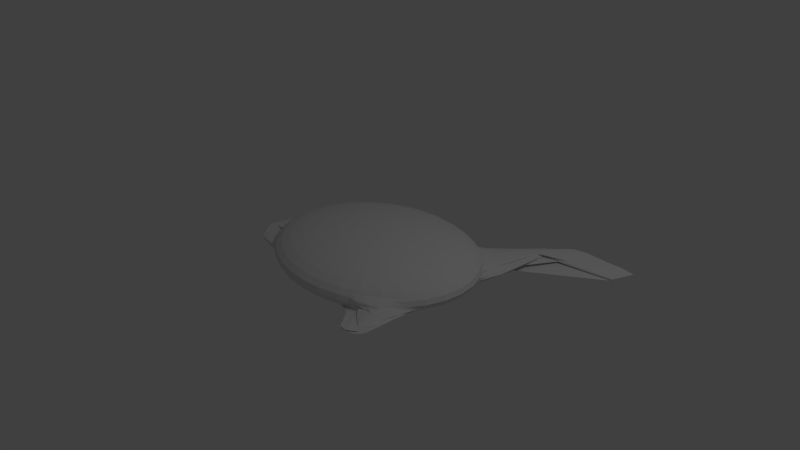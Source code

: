 # Source: carcass2.blend  (saved by Blender 2.60.0; exported with 4.5.12 LTS)
import bpy
from mathutils import Matrix  # noqa: F401  (used for matrix-valued properties, if any)

bpy.ops.wm.read_factory_settings(use_empty=True)
scene = bpy.context.scene
scene.name = 'Scene'

# ---- collections
col_collection_1 = bpy.data.collections.new('Collection 1'); scene.collection.children.link(col_collection_1)

# ---- world
world_world = bpy.data.worlds.new('World'); scene.world = world_world
world_world.color = (0.05088, 0.05088, 0.05088)
world_world.use_sun_shadow = False
world_world.sun_shadow_jitter_overblur = 0.0
world_world.cycles.sampling_method = 'MANUAL'
world_world.cycles.sample_map_resolution = 256

# ---- cameras
cam_camera = bpy.data.cameras.new('Camera')
cam_camera.clip_end = 100.0
cam_camera.lens = 35.0
cam_camera.ortho_scale = 7.314
cam_camera.dof.focus_distance = 0.0
cam_camera.dof.aperture_fstop = 128.0

# ---- lights
light_lamp = bpy.data.lights.new('Lamp', 'POINT')
light_lamp.transmission_factor = 0.0
light_lamp.cutoff_distance = 30.0
light_lamp.energy = 100.0
light_lamp.shadow_buffer_clip_start = 1.001
light_lamp.shadow_soft_size = 1.0
light_lamp.shadow_maximum_resolution = 0.006
light_lamp.use_absolute_resolution = True
light_lamp.cycles.use_multiple_importance_sampling = False

# ---- meshes
me_sphere = bpy.data.meshes.new('Sphere')
me_sphere.from_pydata([(0.1348, 0.03824, -0.9271), (0.3089, 0.07458, -0.8789), (0.5303, 0.1103, -0.8235), (0.6935, 0.1379, -0.7071), (0.8155, 0.1622, -0.5556), (0.9061, 0.1802, -0.3827), (0.9619, 0.1913, -0.1951), (0.9808, 0.1951, 5.96e-08), (0.9619, 0.1913, 0.1951), (0.9061, 0.1802, 0.3827), (0.8155, 0.1622, 0.5556), (0.6935, 0.1379, 0.7071), (0.5449, 0.1084, 0.8315), (0.3753, 0.07466, 0.9239), (0.1913, 0.03806, 0.9808), (0.1802, 0.07466, 0.9808), (0.3536, 0.1464, 0.9239), (0.5133, 0.2126, 0.8315), (0.6533, 0.2706, 0.7071), (0.7682, 0.3182, 0.5556), (0.8536, 0.3536, 0.3827), (0.9061, 0.3753, 0.1951), (0.9239, 0.3827, 5.96e-08), (0.914, 0.3861, -0.1954), (0.8942, 0.4096, -0.3844), (0.7852, 0.3417, -0.5563), (0.6527, 0.2707, -0.7068), (0.4712, 0.2161, -0.8065), (0.2476, 0.09319, -0.7994), (0.09743, 0.04937, -0.8869), (0.05588, 0.04738, -0.8368), (0.1958, 0.06747, -0.6776), (0.3846, 0.2739, -0.7441), (0.5907, 0.4, -0.7061), (0.8213, 0.8451, -0.5838), (1.116, 1.352, -0.4376), (0.9058, 0.9421, -0.2292), (0.8346, 0.5599, -0.0001377), (0.8155, 0.5449, 0.1951), (0.7682, 0.5133, 0.3827), (0.6913, 0.4619, 0.5556), (0.5879, 0.3928, 0.7071), (0.4619, 0.3087, 0.8315), (0.3182, 0.2126, 0.9239), (0.1622, 0.1084, 0.9808), (0.1379, 0.1379, 0.9808), (0.2706, 0.2706, 0.9239), (0.3928, 0.3928, 0.8315), (0.5, 0.5, 0.7071), (0.5879, 0.5879, 0.5556), (0.6533, 0.6533, 0.3827), (0.6935, 0.6935, 0.1951), (0.7197, 0.7245, -0.0005462), (0.9478, 1.272, -0.2314), (1.702, 1.659, -0.3796), (0.9811, 1.381, -0.6004), (0.51, 0.5168, -0.7055), (0.3535, 0.3002, -0.5837), (0.153, 0.08845, -0.5099), (0.01807, 0.04265, -0.7956), (-0.0141, 0.04373, -0.7743), (0.1036, 0.1046, -0.3837), (0.3243, 0.4846, -0.112), (0.3909, 0.581, -0.6928), (0.5961, 0.8799, -0.5618), (0.8996, 1.49, -0.4204), (0.6575, 0.9769, -0.2007), (0.5569, 0.8333, -5.7e-05), (0.5449, 0.8155, 0.1951), (0.5133, 0.7682, 0.3827), (0.4619, 0.6913, 0.5556), (0.3928, 0.5879, 0.7071), (0.3087, 0.4619, 0.8315), (0.2126, 0.3182, 0.9239), (0.1084, 0.1622, 0.9808), (0.07466, 0.1802, 0.9808), (0.1464, 0.3536, 0.9239), (0.2126, 0.5133, 0.8315), (0.2706, 0.6533, 0.7071), (0.3182, 0.7682, 0.5556), (0.3536, 0.8536, 0.3827), (0.3753, 0.9061, 0.1951), (0.3827, 0.9239, 5.96e-08), (0.3772, 0.9087, -0.1952), (0.3719, 0.8788, -0.3835), (0.3248, 0.7773, -0.5557), (0.26, 0.6135, -0.6564), (0.02266, 0.5318, 0.2761), (-0.003202, 0.08825, -0.352), (-0.04155, 0.05183, -0.772), (-0.01166, 0.01712, -0.9788), (-0.0651, 0.06548, -0.785), (-0.07811, 0.1163, -0.4008), (-0.1279, 0.4488, 0.2054), (0.1163, 0.6313, -0.6073), (0.1611, 0.8144, -0.5537), (0.1802, 0.9061, -0.3827), (0.1913, 0.9619, -0.1951), (0.1951, 0.9808, 5.96e-08), (0.1913, 0.9619, 0.1951), (0.1802, 0.9061, 0.3827), (0.1622, 0.8155, 0.5556), (0.1379, 0.6935, 0.7071), (0.1084, 0.5449, 0.8315), (0.07466, 0.3753, 0.9239), (0.03806, 0.1913, 0.9808), (-2.134e-08, 0.1951, 0.9808), (-2.516e-08, 0.3827, 0.9239), (-3.811e-08, 0.5556, 0.8315), (-5.684e-08, 0.7071, 0.7071), (-5.286e-09, 0.8315, 0.5556), (-8.821e-08, 0.9239, 0.3827), (-9.261e-08, 0.9808, 0.1951), (-2.656e-08, 1.0, 5.96e-08), (-4.578e-08, 0.9808, -0.1951), (-8.522e-08, 0.9239, -0.3827), (-0.0006696, 0.8308, -0.5545), (-0.01896, 0.6545, -0.6397), (-0.1947, 0.401, -0.03232), (-0.1194, 0.1156, -0.5184), (-0.08825, 0.08325, -0.8097), (-0.1109, 0.1019, -0.8427), (-0.1715, 0.1653, -0.6374), (-0.2372, 0.3428, -0.4253), (-0.1399, 0.677, -0.6895), (-0.1623, 0.8154, -0.5555), (-0.1802, 0.9061, -0.3827), (-0.1913, 0.9619, -0.1951), (-0.1951, 0.9808, 5.96e-08), (-0.1913, 0.9619, 0.1951), (-0.1802, 0.9061, 0.3827), (-0.1622, 0.8155, 0.5556), (-0.1379, 0.6935, 0.7071), (-0.1084, 0.5449, 0.8315), (-0.07466, 0.3753, 0.9239), (-0.03806, 0.1913, 0.9808), (-0.07466, 0.1802, 0.9808), (-0.1464, 0.3536, 0.9239), (-0.2126, 0.5133, 0.8315), (-0.2706, 0.6533, 0.7071), (-0.3182, 0.7682, 0.5556), (-0.3536, 0.8536, 0.3827), (-0.3753, 0.9061, 0.1951), (-0.3827, 0.9239, 5.96e-08), (-0.3753, 0.9061, -0.1951), (-0.3536, 0.8536, -0.3827), (-0.3224, 0.7694, -0.5538), (-0.2765, 0.6536, -0.7033), (-0.2312, 0.4474, -0.7532), (-0.2136, 0.2387, -0.7589), (-0.1296, 0.1154, -0.8792), (-0.1449, 0.1197, -0.9122), (-0.2519, 0.2611, -0.7963), (-0.3299, 0.4495, -0.7762), (-0.4691, 0.624, -0.6765), (-0.5525, 0.7405, -0.5203), (-0.528, 0.7763, -0.3769), (-0.5449, 0.8155, -0.1951), (-0.5556, 0.8315, 5.96e-08), (-0.5449, 0.8155, 0.1951), (-0.5133, 0.7682, 0.3827), (-0.4619, 0.6913, 0.5556), (-0.3928, 0.5879, 0.7071), (-0.3087, 0.4619, 0.8315), (-0.2126, 0.3182, 0.9239), (-0.1084, 0.1622, 0.9808), (-0.1379, 0.1379, 0.9808), (-0.2706, 0.2706, 0.9239), (-0.3928, 0.3928, 0.8315), (-0.5, 0.5, 0.7071), (-0.5879, 0.5879, 0.5556), (-0.6533, 0.6533, 0.3827), (-0.6935, 0.6935, 0.1951), (-0.7071, 0.7071, 5.96e-08), (-0.6945, 0.6948, -0.1948), (-0.7341, 0.7075, -0.3604), (-0.7568, 0.6956, -0.556), (-0.6869, 0.6083, -0.59), (-0.5369, 0.4417, -0.5835), (-0.3101, 0.2384, -0.7361), (-0.1606, 0.1129, -0.9352), (-0.1765, 0.09538, -0.947), (-0.3722, 0.1845, -0.6322), (-0.5888, 0.3191, -0.4498), (-0.8111, 0.4899, -0.342), (-0.8991, 0.5796, -0.3803), (-0.9437, 0.6337, -0.496), (-0.8178, 0.5482, -0.1946), (-0.8315, 0.5556, 5.96e-08), (-0.8155, 0.5449, 0.1951), (-0.7682, 0.5133, 0.3827), (-0.6913, 0.4619, 0.5556), (-0.5879, 0.3928, 0.7071), (-0.4619, 0.3087, 0.8315), (-0.3182, 0.2126, 0.9239), (-0.1622, 0.1084, 0.9808), (-0.1802, 0.07466, 0.9808), (-0.3536, 0.1464, 0.9239), (-0.5133, 0.2126, 0.8315), (-0.6533, 0.2706, 0.7071), (-0.7682, 0.3182, 0.5556), (-0.8536, 0.3536, 0.3827), (-0.9061, 0.3753, 0.1951), (-0.9239, 0.3827, 5.96e-08), (-0.9138, 0.3955, -0.222), (-0.9731, 0.5972, -0.4884), (-0.9329, 0.5815, -0.3861), (-0.8629, 0.4994, -0.3342), (-0.5882, 0.1876, -0.4635), (-0.4087, 0.1096, -0.5871), (-0.1893, 0.06868, -0.9524), (-0.1969, 0.03591, -0.9571), (-0.431, 0.02296, -0.5733), (-0.5917, 0.04143, -0.4154), (-0.7196, 0.2676, -0.1294), (-0.9785, 0.4429, -0.6308), (-1.099, 0.4063, -0.7457), (-1.035, 0.2867, -0.3099), (-0.9808, 0.1952, -0.0001322), (-0.9619, 0.1913, 0.1951), (-0.9061, 0.1802, 0.3827), (-0.8155, 0.1622, 0.5556), (-0.6935, 0.1379, 0.7071), (-0.5449, 0.1084, 0.8315), (-0.3753, 0.07466, 0.9239), (-0.1913, 0.03806, 0.9808), (-0.1951, -2.283e-08, 0.9808), (-0.3827, -4.426e-08, 0.9239), (-0.5556, -8.361e-08, 0.8315), (-0.7071, -5.118e-08, 0.7071), (-0.8315, -8.732e-08, 0.5556), (-0.9239, -1.44e-07, 0.3827), (-0.9808, -1.6e-07, 0.1951), (-1.013, 0.009121, -0.005887), (-1.166, 0.1565, -0.3368), (-1.185, 0.2555, -0.6681), (-1.014, 0.4151, -0.4822), (-0.7267, 0.1641, -0.1437), (-0.5967, -0.0785, -0.3891), (-0.4466, -0.06614, -0.5805), (-0.1988, 0.00106, -0.9625), (-0.1946, -0.03199, -0.966), (-0.4649, -0.1716, -0.5051), (-0.7289, -0.2559, -0.2107), (-0.7055, -0.038, -0.3186), (-1.026, 0.2513, -0.5837), (-1.148, -0.08406, -0.3414), (-1.114, -0.1096, -0.2139), (-1.023, -0.1661, -0.0189), (-0.9621, -0.1912, 0.195), (-0.9061, -0.1802, 0.3827), (-0.8155, -0.1622, 0.5556), (-0.6935, -0.1379, 0.7071), (-0.5449, -0.1084, 0.8315), (-0.3753, -0.07466, 0.9239), (-0.1913, -0.03806, 0.9808), (-0.1802, -0.07466, 0.9808), (-0.3536, -0.1464, 0.9239), (-0.5133, -0.2126, 0.8315), (-0.6533, -0.2706, 0.7071), (-0.7682, -0.3182, 0.5556), (-0.8536, -0.3536, 0.3827), (-0.9062, -0.3753, 0.1951), (-0.9401, -0.3734, -0.003127), (-1.026, -0.4266, 0.03174), (-1.065, -0.4153, -0.03707), (-1.012, -0.3656, -0.1406), (-0.8773, -0.4347, 0.03486), (-0.7001, -0.3484, -0.07712), (-0.4707, -0.2919, -0.3316), (-0.1843, -0.06015, -0.9655), (-0.1681, -0.07988, -0.96), (-0.4176, -0.2819, -0.515), (-0.636, -0.4641, -0.04831), (-0.7497, -0.5224, -0.05985), (-0.956, -0.5457, -0.09502), (-1.016, -0.5775, -0.001193), (-0.9002, -0.587, -0.02252), (-0.8344, -0.5582, 0.008406), (-0.8155, -0.5449, 0.1951), (-0.7682, -0.5133, 0.3827), (-0.6913, -0.4619, 0.5556), (-0.5879, -0.3928, 0.7071), (-0.4619, -0.3087, 0.8315), (-0.3182, -0.2126, 0.9239), (-0.1622, -0.1084, 0.9808), (-0.1379, -0.1379, 0.9808), (-0.2706, -0.2706, 0.9239), (-0.3928, -0.3928, 0.8315), (-0.5, -0.5, 0.7071), (-0.5879, -0.5879, 0.5556), (-0.6533, -0.6533, 0.3827), (-0.6935, -0.6935, 0.1951), (-0.7081, -0.7061, -0.001098), (-0.886, -0.6645, -0.0637), (-0.9727, -0.6501, -0.07073), (-0.837, -0.5187, -0.4518), (-0.7775, -0.4566, -0.4531), (-0.6207, -0.4803, -0.2204), (-0.3301, -0.2782, -0.7136), (-0.147, -0.08778, -0.9489), (-0.1216, -0.08696, -0.9344), (-0.2447, -0.2819, -0.8121), (-0.3392, -0.473, -0.7235), (-0.4036, -0.6026, -0.6605), (-0.6112, -0.5873, -0.624), (-0.6525, -0.6866, -0.4142), (-0.6304, -0.7162, -0.3171), (-0.5567, -0.83, -0.001997), (-0.5449, -0.8155, 0.1951), (-0.5133, -0.7682, 0.3827), (-0.4619, -0.6913, 0.5556), (-0.3928, -0.5879, 0.7071), (-0.3087, -0.4619, 0.8315), (-0.2126, -0.3182, 0.9239), (-0.1084, -0.1622, 0.9808), (-0.07466, -0.1802, 0.9808), (-0.1464, -0.3536, 0.9239), (-0.2126, -0.5133, 0.8315), (-0.2706, -0.6533, 0.7071), (-0.3182, -0.7682, 0.5556), (-0.3536, -0.8536, 0.3827), (-0.3753, -0.9061, 0.1951), (-0.3827, -0.9239, 5.96e-08), (-0.3847, -0.8935, -0.2122), (-0.3882, -0.8215, -0.4151), (-0.3391, -0.7676, -0.5361), (-0.272, -0.654, -0.7003), (-0.2254, -0.4881, -0.7949), (-0.1734, -0.2625, -0.8357), (-0.09139, -0.08588, -0.9223), (-0.05744, -0.08512, -0.9139), (-0.1149, -0.232, -0.8052), (-0.1622, -0.4291, -0.6939), (-0.1473, -0.672, -0.6828), (-0.1616, -0.8169, -0.5571), (-0.1804, -0.9064, -0.3825), (-0.1913, -0.9619, -0.1951), (-0.1951, -0.9808, 5.96e-08), (-0.1913, -0.9619, 0.1951), (-0.1802, -0.9061, 0.3827), (-0.1622, -0.8155, 0.5556), (-0.1379, -0.6935, 0.7071), (-0.1084, -0.5449, 0.8315), (-0.07466, -0.3753, 0.9239), (-0.03806, -0.1913, 0.9808), (3.603e-08, -0.1951, 0.9808), (5.455e-08, -0.3827, 0.9239), (8.958e-08, -0.5556, 0.8315), (7.476e-08, -0.7071, 0.7071), (1.139e-07, -0.8315, 0.5556), (2.054e-07, -0.9239, 0.3827), (2.421e-07, -0.9808, 0.1951), (1.498e-07, -1.0, 5.96e-08), (-9.334e-09, -0.9808, -0.1951), (0.001484, -0.9249, -0.3859), (0.005837, -0.8332, -0.5676), (-0.03039, -0.6791, -0.6395), (-0.2189, -0.4767, -0.1481), (-0.06998, -0.1738, -0.7292), (-0.02134, -0.08217, -0.9082), (0.01565, -0.07597, -0.9054), (-0.02334, -0.1079, -0.6558), (0.2552, -0.5409, 0.07497), (-0.04567, -0.6975, -0.1697), (0.1714, -0.8154, -0.5737), (0.1839, -0.9067, -0.3901), (0.1913, -0.9619, -0.1951), (0.1951, -0.9808, 5.96e-08), (0.1913, -0.9619, 0.1951), (0.1802, -0.9061, 0.3827), (0.1622, -0.8155, 0.5556), (0.1379, -0.6935, 0.7071), (0.1084, -0.5449, 0.8315), (0.07466, -0.3753, 0.9239), (0.03806, -0.1913, 0.9808), (0.07466, -0.1802, 0.9808), (0.1464, -0.3536, 0.9239), (0.2126, -0.5133, 0.8315), (0.2706, -0.6533, 0.7071), (0.3182, -0.7682, 0.5556), (0.3536, -0.8536, 0.3827), (0.3753, -0.9061, 0.1951), (0.3827, -0.9239, 5.96e-08), (0.3753, -0.9061, -0.1951), (0.3617, -0.8652, -0.364), (0.3668, -0.8445, -0.4278), (0.2607, -0.696, -0.611), (0.06405, 0.008594, -0.1684), (0.04529, -0.07578, -0.6459), (0.05245, -0.06709, -0.9064), (0.08785, -0.05682, -0.9118), (0.1347, -0.0943, -0.7089), (0.1843, 0.01613, -0.2353), (0.5366, -0.8608, -0.2944), (0.8001, -1.309, 0.4799), (0.6775, -1.069, 0.1215), (0.56, -0.864, -0.1426), (0.568, -0.8612, 0.04809), (0.5507, -0.8294, 0.2177), (0.5133, -0.7682, 0.3827), (0.4619, -0.6913, 0.5556), (0.3928, -0.5879, 0.7071), (0.3087, -0.4619, 0.8315), (0.2126, -0.3182, 0.9239), (0.1084, -0.1622, 0.9808), (0.1379, -0.1379, 0.9808), (0.2706, -0.2706, 0.9239), (0.3928, -0.3928, 0.8315), (0.5, -0.5, 0.7071), (0.5879, -0.5879, 0.5556), (0.6533, -0.6533, 0.3827), (0.7067, -0.7251, 0.2463), (0.7388, -0.7848, 0.122), (0.876, -1.177, 0.4891), (0.9839, -1.307, 0.7011), (0.9921, -1.346, 0.7106), (0.8143, -1.173, 0.3045), (0.3322, -0.2969, -0.6783), (0.2294, -0.1467, -0.8092), (0.1202, -0.0472, -0.9219), (0.1474, -0.03983, -0.936), (0.3027, -0.1651, -0.8804), (0.455, -0.2969, -0.8145), (0.6597, -0.5284, -0.5012), (0.9085, -0.8573, 0.09602), (0.9054, -0.8508, 0.07528), (0.851, -0.6592, -0.07042), (0.8319, -0.557, 0.001695), (0.8155, -0.5449, 0.1951), (0.7682, -0.5133, 0.3827), (0.6913, -0.4619, 0.5556), (0.5879, -0.3928, 0.7071), (0.4619, -0.3087, 0.8315), (0.3182, -0.2126, 0.9239), (0.1622, -0.1084, 0.9808), (0.1802, -0.07466, 0.9808), (0.3536, -0.1464, 0.9239), (0.5133, -0.2126, 0.8315), (0.6533, -0.2706, 0.7071), (0.7682, -0.3182, 0.5556), (0.8536, -0.3536, 0.3827), (0.9061, -0.3753, 0.1951), (0.9239, -0.3827, 5.96e-08), (0.9064, -0.3763, -0.1941), (0.8551, -0.3588, -0.3772), (0.7741, -0.3279, -0.5391), (0.6548, -0.273, -0.7029), (0.5128, -0.2119, -0.8303), (0.3484, -0.1318, -0.9109), (0.1657, -0.03016, -0.9495), (0.1715, -0.01107, -0.9557), (0.3675, -0.07086, -0.9177), (0.5449, -0.1084, -0.8315), (0.6935, -0.1379, -0.7071), (0.8155, -0.1622, -0.5556), (0.9061, -0.1802, -0.3827), (0.9619, -0.1913, -0.1951), (0.9808, -0.1951, 5.96e-08), (0.9619, -0.1913, 0.1951), (0.9061, -0.1802, 0.3827), (0.8155, -0.1622, 0.5556), (0.6935, -0.1379, 0.7071), (0.5449, -0.1084, 0.8315), (0.3753, -0.07466, 0.9239), (0.1913, -0.03806, 0.9808), (0.0, 0.0, 1.0), (0.1951, 4.849e-08, 0.9808), (0.3827, 4.442e-08, 0.9239), (0.5556, 1.175e-07, 0.8315), (0.7071, 1.1e-07, 0.7071), (0.8315, 1.667e-07, 0.5556), (0.9239, 2.496e-07, 0.3827), (0.9808, 3.533e-07, 0.1951), (1.0, 2.318e-07, 5.96e-08), (0.9808, 1.723e-07, -0.1951), (0.9239, 2.496e-07, -0.3827), (0.8315, 1.667e-07, -0.5556), (0.7071, 1.1e-07, -0.7071), (0.5532, 0.0003056, -0.8302), (0.3569, 0.003529, -0.9096), (0.1612, 0.01499, -0.9498), (0.2092, 0.04839, -0.8898), (0.4194, 0.09639, -0.855), (0.6171, 0.1234, -0.7681), (0.7545, 0.1501, -0.6313), (0.8608, 0.1712, -0.4691), (0.934, 0.1858, -0.2889), (0.9714, 0.1932, -0.09755), (0.9714, 0.1932, 0.09755), (0.934, 0.1858, 0.2889), (0.8608, 0.1712, 0.4691), (0.7545, 0.1501, 0.6313), (0.6192, 0.1232, 0.7693), (0.4601, 0.09152, 0.8777), (0.2833, 0.05636, 0.9523), (0.1858, 0.05636, 0.9808), (0.3644, 0.1106, 0.9239), (0.2669, 0.1106, 0.9523), (0.5291, 0.1605, 0.8315), (0.4334, 0.1795, 0.8777), (0.6734, 0.2043, 0.7071), (0.5833, 0.2416, 0.7693), (0.7918, 0.2402, 0.5556), (0.7107, 0.2944, 0.6313), (0.8798, 0.2669, 0.3827), (0.8109, 0.3359, 0.4691), (0.934, 0.2833, 0.1951), (0.8798, 0.3644, 0.2889), (0.9523, 0.2889, 5.96e-08), (0.915, 0.379, 0.09755), (0.934, 0.2833, -0.1951), (0.9153, 0.3794, -0.09756), (0.8822, 0.2702, -0.3828), (0.9071, 0.4019, -0.2901), (0.7923, 0.2409, -0.5556), (0.8472, 0.3859, -0.4707), (0.6733, 0.2043, -0.707), (0.7134, 0.2981, -0.6315), (0.5022, 0.1639, -0.8167), (0.5726, 0.243, -0.7634), (0.2763, 0.09128, -0.8452), (0.3485, 0.1594, -0.8003), (0.1165, 0.04551, -0.9093), (0.1563, 0.05244, -0.8138), (0.07629, 0.04957, -0.8627), (0.107, 0.03725, -0.7182), (0.2179, 0.07882, -0.741), (0.284, 0.1488, -0.6823), (0.4255, 0.2532, -0.7821), (0.5013, 0.351, -0.7536), (0.6196, 0.3329, -0.7062), (0.6931, 0.5011, -0.6337), (0.8025, 0.4902, -0.5587), (0.9904, 1.389, -0.5405), (0.8915, 0.8954, -0.4251), (0.9886, 1.352, -0.3586), (0.9178, 0.5387, -0.1976), (0.8684, 0.6121, -0.09949), (0.8778, 0.4692, -3.637e-06), (0.8235, 0.5502, 0.09755), (0.8608, 0.4601, 0.1951), (0.7918, 0.5291, 0.2889), (0.8109, 0.4334, 0.3827), (0.7298, 0.4876, 0.4691), (0.7298, 0.3901, 0.5556), (0.6396, 0.4274, 0.6313), (0.6206, 0.3317, 0.7071), (0.5249, 0.3508, 0.7693), (0.4876, 0.2606, 0.8315), (0.3901, 0.2606, 0.8777), (0.3359, 0.1795, 0.9239), (0.2402, 0.1605, 0.9523), (0.1712, 0.09152, 0.9808), (0.1501, 0.1232, 0.9808), (0.2944, 0.2416, 0.9239), (0.2043, 0.2043, 0.9523), (0.4274, 0.3508, 0.8315), (0.3317, 0.3317, 0.8777), (0.544, 0.4464, 0.7071), (0.4464, 0.4464, 0.7693), (0.6396, 0.5249, 0.5556), (0.544, 0.544, 0.6313), (0.7107, 0.5833, 0.3827), (0.6206, 0.6206, 0.4691), (0.7545, 0.6192, 0.1951), (0.6734, 0.6734, 0.2889), (0.7797, 0.6456, -0.0004497), (0.7003, 0.7003, 0.09755), (0.9513, 1.263, -0.2449), (0.7945, 0.8435, -0.1031), (1.626, 1.413, -0.3746), (1.232, 1.694, -0.341), (0.8476, 1.33, -0.6221), (1.631, 1.619, -0.4693), (0.5513, 0.4604, -0.7059), (0.6413, 0.678, -0.6356), (0.3434, 0.2688, -0.6773), (0.4129, 0.4236, -0.7235), (0.1716, 0.06756, -0.6026), (0.3075, 0.1962, -0.4496), (0.03602, 0.0448, -0.8151), (0.06291, 0.03611, -0.6469), (0.001265, 0.04251, -0.7837), (0.01496, 0.04057, -0.6135), (0.1324, 0.1224, -0.4204), (0.2917, 0.4107, -0.1671), (0.4285, 0.43, -0.3629), (0.3313, 0.4551, -0.6366), (0.4508, 0.5516, -0.7013), (0.4671, 0.6944, -0.6331), (0.7533, 1.234, -0.5964), (0.7746, 1.297, -0.5006), (1.583, 1.692, -0.3821), (0.7667, 1.238, -0.3123), (0.8331, 1.206, -0.2218), (0.5803, 0.8649, -0.09885), (0.639, 0.7799, -0.0003324), (0.5502, 0.8235, 0.09755), (0.6192, 0.7545, 0.1951), (0.5291, 0.7918, 0.2889), (0.5833, 0.7107, 0.3827), (0.4876, 0.7298, 0.4691), (0.5249, 0.6396, 0.5556), (0.4274, 0.6396, 0.6313), (0.4464, 0.544, 0.7071), (0.3508, 0.5249, 0.7693), (0.3508, 0.4274, 0.8315), (0.2606, 0.3901, 0.8777), (0.2416, 0.2944, 0.9239), (0.1605, 0.2402, 0.9523), (0.1232, 0.1501, 0.9808), (0.09152, 0.1712, 0.9808), (0.1795, 0.3359, 0.9239), (0.1106, 0.2669, 0.9523), (0.2606, 0.4876, 0.8315), (0.1795, 0.4334, 0.8777), (0.3317, 0.6206, 0.7071), (0.2416, 0.5833, 0.7693), (0.3901, 0.7298, 0.5556), (0.2944, 0.7107, 0.6313), (0.4334, 0.8109, 0.3827), (0.3359, 0.8109, 0.4691), (0.4601, 0.8608, 0.1951), (0.3644, 0.8798, 0.2889), (0.4691, 0.8777, 2.639e-07), (0.379, 0.915, 0.09755), (0.4923, 0.9051, -0.1965), (0.379, 0.915, -0.09754), (0.5397, 0.9578, -0.3874), (0.3751, 0.8945, -0.2893), (0.4357, 0.7926, -0.5575), (0.3526, 0.8339, -0.4699), (0.324, 0.594, -0.674), (0.2913, 0.7042, -0.6214), (0.1629, 0.5475, 0.1725), (0.1191, 0.6403, -0.02669), (0.05008, 0.06857, -0.3709), (0.07508, 0.5501, 0.2229), (-0.02843, 0.04717, -0.7723), (-0.03237, 0.0487, -0.6137), (-0.01175, 0.06008, -0.918), (-0.05348, 0.05817, -0.7781), (-0.07075, 0.06357, -0.6365), (-0.04955, 0.1226, -0.3592), (-0.04098, 0.4918, 0.1504), (-0.0657, 0.4867, 0.265), (-0.134, 0.5716, 0.1461), (0.1891, 0.6169, -0.6199), (0.1434, 0.7426, -0.6149), (0.2393, 0.7908, -0.5539), (0.1712, 0.8608, -0.4691), (0.2671, 0.8801, -0.3827), (0.1858, 0.934, -0.2889), (0.2833, 0.934, -0.1951), (0.1932, 0.9714, -0.09755), (0.2889, 0.9523, 5.96e-08), (0.1932, 0.9714, 0.09755), (0.2833, 0.934, 0.1951), (0.1858, 0.934, 0.2889), (0.2669, 0.8798, 0.3827), (0.1712, 0.8608, 0.4691), (0.2402, 0.7918, 0.5556), (0.1501, 0.7545, 0.6313), (0.2043, 0.6734, 0.7071), (0.1232, 0.6192, 0.7693), (0.1605, 0.5291, 0.8315), (0.09152, 0.4601, 0.8777), (0.1106, 0.3644, 0.9239), (0.05636, 0.2833, 0.9523), (0.05636, 0.1858, 0.9808), (0.01903, 0.1932, 0.9808), (0.03733, 0.379, 0.9239), (-2.325e-08, 0.2889, 0.9523), (0.05419, 0.5502, 0.8315), (-3.164e-08, 0.4691, 0.8777), (0.06897, 0.7003, 0.7071), (-4.747e-08, 0.6313, 0.7693), (0.08111, 0.8235, 0.5556), (-3.106e-08, 0.7693, 0.6313), (0.09012, 0.915, 0.3827), (-4.675e-08, 0.8777, 0.4691), (0.09567, 0.9714, 0.1951), (-9.041e-08, 0.9523, 0.2889), (0.09755, 0.9904, 5.96e-08), (-5.958e-08, 0.9904, 0.09755), (0.09567, 0.9714, -0.1951), (-3.617e-08, 0.9904, -0.09755), (0.09012, 0.915, -0.3827), (-6.55e-08, 0.9523, -0.2889), (0.0799, 0.8223, -0.5535), (-4.224e-06, 0.8777, -0.4691), (0.04112, 0.6326, -0.5986), (-0.004073, 0.762, -0.6213), (-0.167, 0.423, 0.1147), (-0.2198, 0.5065, -0.0838), (-0.09699, 0.1089, -0.4644), (-0.1101, 0.2806, -0.2514), (-0.07636, 0.07396, -0.7972), (-0.1029, 0.08605, -0.6774), (-0.09951, 0.09258, -0.8263), (-0.1437, 0.1251, -0.7359), (-0.1453, 0.1327, -0.5772), (-0.2107, 0.2286, -0.5042), (-0.2274, 0.3504, -0.207), (-0.1636, 0.5172, -0.6281), (-0.07888, 0.6637, -0.664), (-0.151, 0.7531, -0.6293), (-0.08148, 0.8231, -0.555), (-0.1712, 0.8608, -0.4691), (-0.09012, 0.915, -0.3827), (-0.1858, 0.934, -0.2889), (-0.09567, 0.9714, -0.1951), (-0.1932, 0.9714, -0.09755), (-0.09755, 0.9904, 5.96e-08), (-0.1932, 0.9714, 0.09755), (-0.09567, 0.9714, 0.1951), (-0.1858, 0.934, 0.2889), (-0.09012, 0.915, 0.3827), (-0.1712, 0.8608, 0.4691), (-0.08111, 0.8235, 0.5556), (-0.1501, 0.7545, 0.6313), (-0.06897, 0.7003, 0.7071), (-0.1232, 0.6192, 0.7693), (-0.05419, 0.5502, 0.8315), (-0.09152, 0.4601, 0.8777), (-0.03733, 0.379, 0.9239), (-0.05636, 0.2833, 0.9523), (-0.01903, 0.1932, 0.9808), (-0.05636, 0.1858, 0.9808), (-0.1106, 0.3644, 0.9239), (-0.1106, 0.2669, 0.9523), (-0.1605, 0.5291, 0.8315), (-0.1795, 0.4334, 0.8777), (-0.2043, 0.6734, 0.7071), (-0.2416, 0.5833, 0.7693), (-0.2402, 0.7918, 0.5556), (-0.2944, 0.7107, 0.6313), (-0.2669, 0.8798, 0.3827), (-0.3359, 0.8109, 0.4691), (-0.2833, 0.934, 0.1951), (-0.3644, 0.8798, 0.2889), (-0.2889, 0.9523, 5.96e-08), (-0.379, 0.915, 0.09755), (-0.2833, 0.934, -0.1951), (-0.379, 0.915, -0.09755), (-0.2669, 0.8798, -0.3827), (-0.3644, 0.8798, -0.2889), (-0.2402, 0.7918, -0.5556), (-0.3368, 0.8111, -0.4687), (-0.2044, 0.6666, -0.7002), (-0.3017, 0.7127, -0.6283), (-0.2152, 0.3941, -0.6493), (-0.2458, 0.5635, -0.7467), (-0.1932, 0.2033, -0.7051), (-0.2282, 0.3219, -0.7305), (-0.1204, 0.1092, -0.8615), (-0.1803, 0.1664, -0.8029), (-0.1368, 0.1182, -0.8969), (-0.2062, 0.1814, -0.8438), (-0.2311, 0.2546, -0.7883), (-0.2855, 0.3495, -0.7764), (-0.2719, 0.4556, -0.7864), (-0.3875, 0.5351, -0.7437), (-0.3578, 0.629, -0.6962), (-0.5327, 0.6977, -0.5904), (-0.4173, 0.7406, -0.5445), (-0.5363, 0.7556, -0.4501), (-0.4354, 0.8116, -0.3819), (-0.5302, 0.7925, -0.2884), (-0.4601, 0.8608, -0.1951), (-0.5502, 0.8235, -0.09755), (-0.4691, 0.8777, 5.96e-08), (-0.5502, 0.8235, 0.09755), (-0.4601, 0.8608, 0.1951), (-0.5291, 0.7918, 0.2889), (-0.4334, 0.8109, 0.3827), (-0.4876, 0.7298, 0.4691), (-0.3901, 0.7298, 0.5556), (-0.4274, 0.6396, 0.6313), (-0.3317, 0.6206, 0.7071), (-0.3508, 0.5249, 0.7693), (-0.2606, 0.4876, 0.8315), (-0.2606, 0.3901, 0.8777), (-0.1795, 0.3359, 0.9239), (-0.1605, 0.2402, 0.9523), (-0.09152, 0.1712, 0.9808), (-0.1232, 0.1501, 0.9808), (-0.2416, 0.2944, 0.9239), (-0.2043, 0.2043, 0.9523), (-0.3508, 0.4274, 0.8315), (-0.3317, 0.3317, 0.8777), (-0.4464, 0.544, 0.7071), (-0.4464, 0.4464, 0.7693), (-0.5249, 0.6396, 0.5556), (-0.544, 0.544, 0.6313), (-0.5833, 0.7107, 0.3827), (-0.6206, 0.6206, 0.4691), (-0.6192, 0.7545, 0.1951), (-0.6734, 0.6734, 0.2889), (-0.6313, 0.7693, 5.96e-08), (-0.7003, 0.7003, 0.09755), (-0.6193, 0.7546, -0.1951), (-0.7003, 0.7003, -0.09755), (-0.6273, 0.7391, -0.366), (-0.6922, 0.6892, -0.2822), (-0.6811, 0.735, -0.5015), (-0.7776, 0.7175, -0.4503), (-0.5924, 0.6316, -0.6419), (-0.7191, 0.6527, -0.594), (-0.4129, 0.4321, -0.7074), (-0.631, 0.5414, -0.5756), (-0.2771, 0.253, -0.7795), (-0.3957, 0.3149, -0.6472), (-0.152, 0.1171, -0.9255), (-0.2351, 0.1717, -0.8472), (-0.1679, 0.1049, -0.9426), (-0.2691, 0.1405, -0.8154), (-0.3414, 0.2135, -0.6838), (-0.4715, 0.2379, -0.5179), (-0.5807, 0.3888, -0.4819), (-0.7141, 0.4189, -0.3843), (-0.7726, 0.5586, -0.4456), (-0.8384, 0.5312, -0.3378), (-0.8332, 0.6258, -0.5232), (-0.9439, 0.5996, -0.4576), (-0.8441, 0.6682, -0.3915), (-0.8307, 0.5697, -0.2969), (-0.7569, 0.6224, -0.1944), (-0.8235, 0.5502, -0.09755), (-0.7693, 0.6313, 5.96e-08), (-0.8235, 0.5502, 0.09755), (-0.7545, 0.6192, 0.1951), (-0.7918, 0.5291, 0.2889), (-0.7107, 0.5833, 0.3827), (-0.7298, 0.4876, 0.4691), (-0.6396, 0.5249, 0.5556), (-0.6396, 0.4274, 0.6313), (-0.544, 0.4464, 0.7071), (-0.5249, 0.3508, 0.7693), (-0.4274, 0.3508, 0.8315), (-0.3901, 0.2606, 0.8777), (-0.2944, 0.2416, 0.9239), (-0.2402, 0.1605, 0.9523), (-0.1501, 0.1232, 0.9808), (-0.1712, 0.09152, 0.9808), (-0.3359, 0.1795, 0.9239), (-0.2669, 0.1106, 0.9523), (-0.4876, 0.2606, 0.8315), (-0.4334, 0.1795, 0.8777), (-0.6206, 0.3317, 0.7071), (-0.5833, 0.2416, 0.7693), (-0.7298, 0.3901, 0.5556), (-0.7107, 0.2944, 0.6313), (-0.8109, 0.4334, 0.3827), (-0.8109, 0.3359, 0.4691), (-0.8608, 0.4601, 0.1951), (-0.8798, 0.3644, 0.2889), (-0.8777, 0.4691, 5.96e-08), (-0.915, 0.379, 0.09755), (-0.864, 0.467, -0.2012), (-0.9153, 0.3808, -0.1009), (-0.9827, 0.5658, -0.5391), (-0.9903, 0.506, -0.3648), (-0.9214, 0.6029, -0.4208), (-0.9585, 0.6051, -0.4647), (-0.8602, 0.4762, -0.3472), (-0.8941, 0.5359, -0.3379), (-0.5882, 0.2525, -0.4572), (-0.745, 0.3471, -0.3999), (-0.3912, 0.1484, -0.6054), (-0.4964, 0.1344, -0.4926), (-0.1826, 0.08259, -0.9506), (-0.2966, 0.09459, -0.7861), (-0.1928, 0.0526, -0.9553), (-0.3123, 0.04123, -0.7843), (-0.4184, 0.06777, -0.5825), (-0.5244, 0.006048, -0.4454), (-0.5788, 0.1079, -0.4703), (-0.7688, 0.3416, -0.4322), (-0.7027, 0.3526, -0.2527), (-0.7787, 0.314, -0.3051), (-0.9762, 0.5426, -0.4725), (-0.9874, 0.3985, -0.7214), (-0.9727, 0.5952, -0.5359), (-1.12, 0.4033, -0.5143), (-0.9611, 0.3345, -0.2616), (-0.9765, 0.2048, -0.1167), (-0.9523, 0.2889, -4.358e-05), (-0.9714, 0.1932, 0.09755), (-0.934, 0.2833, 0.1951), (-0.934, 0.1858, 0.2889), (-0.8798, 0.2669, 0.3827), (-0.8608, 0.1712, 0.4691), (-0.7918, 0.2402, 0.5556), (-0.7545, 0.1501, 0.6313), (-0.6734, 0.2043, 0.7071), (-0.6192, 0.1232, 0.7693), (-0.5291, 0.1605, 0.8315), (-0.4601, 0.09152, 0.8777), (-0.3644, 0.1106, 0.9239), (-0.2833, 0.05636, 0.9523), (-0.1858, 0.05636, 0.9808), (-0.1932, 0.01903, 0.9808), (-0.379, 0.03733, 0.9239), (-0.2889, -3.355e-08, 0.9523), (-0.5502, 0.05419, 0.8315), (-0.4691, -6.393e-08, 0.8777), (-0.7003, 0.06897, 0.7071), (-0.6313, -6.739e-08, 0.7693), (-0.8235, 0.08111, 0.5556), (-0.7693, -6.925e-08, 0.6313), (-0.915, 0.09012, 0.3827), (-0.8777, -1.157e-07, 0.4691), (-0.9714, 0.09567, 0.1951), (-0.9523, -1.52e-07, 0.2889), (-0.9926, 0.09915, -0.00111), (-0.9911, 0.0004829, 0.09723), (-1.114, 0.2383, -0.3491), (-1.049, 0.04739, -0.1382), (-1.152, 0.3428, -0.699), (-1.21, 0.2431, -0.5398), (-1.006, 0.3673, -0.3989), (-1.114, -0.0009544, -0.3633), (-0.7243, 0.2211, -0.09769), (-0.758, 0.2053, -0.228), (-0.5926, -0.02238, -0.4031), (-0.6313, 0.1329, -0.4497), (-0.4375, -0.02172, -0.5756), (-0.5541, -0.1195, -0.4159), (-0.1976, 0.01849, -0.9605), (-0.3168, -0.0141, -0.8047), (-0.1965, -0.01569, -0.9651), (-0.3106, -0.06778, -0.8332), (-0.4492, -0.1063, -0.5924), (-0.6117, -0.2745, -0.1293), (-0.6205, -0.1511, -0.3842), (-0.6487, -0.1852, -0.2095), (-0.7403, 0.1437, -0.5005), (-0.7941, 0.1028, -0.4785), (-0.8027, 0.1424, -0.1619), (-1.102, 0.1871, -0.5553), (-1.202, 0.1368, -0.5792), (-1.13, -0.1111, -0.2481), (-1.163, 0.04985, -0.3084), (-1.079, -0.1205, -0.1418), (-1.022, -0.07597, -0.01393), (-0.9776, -0.1888, 0.09449), (-0.9714, -0.09565, 0.1951), (-0.934, -0.1858, 0.2889), (-0.915, -0.09012, 0.3827), (-0.8608, -0.1712, 0.4691), (-0.8235, -0.08111, 0.5556), (-0.7545, -0.1501, 0.6313), (-0.7003, -0.06897, 0.7071), (-0.6192, -0.1232, 0.7693), (-0.5502, -0.05419, 0.8315), (-0.4601, -0.09152, 0.8777), (-0.379, -0.03733, 0.9239), (-0.2833, -0.05636, 0.9523), (-0.1932, -0.01903, 0.9808), (-0.1858, -0.05636, 0.9808), (-0.3644, -0.1106, 0.9239), (-0.2669, -0.1106, 0.9523), (-0.5291, -0.1605, 0.8315), (-0.4334, -0.1795, 0.8777), (-0.6734, -0.2043, 0.7071), (-0.5833, -0.2416, 0.7693), (-0.7918, -0.2402, 0.5556), (-0.7107, -0.2944, 0.6313), (-0.8798, -0.2669, 0.3827), (-0.8109, -0.3359, 0.4691), (-0.9342, -0.2832, 0.195), (-0.8798, -0.3644, 0.2889), (-0.987, -0.2649, -0.01552), (-0.9173, -0.3774, 0.09634), (-1.052, -0.2877, -0.06788), (-0.9683, -0.3797, -0.04304), (-1.091, -0.2866, -0.1197), (-1.066, -0.4406, 0.05698), (-0.9281, -0.2568, -0.1399), (-1.035, -0.3826, -0.01532), (-0.6882, -0.2815, -0.117), (-0.8279, -0.4287, 0.0003539), (-0.7211, -0.2906, -0.1151), (-0.7899, -0.3461, -0.06015), (-0.4719, -0.2414, -0.3909), (-0.6026, -0.3364, -0.1159), (-0.1893, -0.04644, -0.9666), (-0.2942, -0.1163, -0.8509), (-0.176, -0.07075, -0.9635), (-0.2651, -0.1533, -0.8641), (-0.447, -0.2902, -0.4107), (-0.5503, -0.4146, -0.1374), (-0.6668, -0.4108, -0.05007), (-0.6933, -0.4883, -0.04144), (-0.816, -0.4214, -0.03153), (-0.9627, -0.5239, -0.00428), (-0.971, -0.4837, 0.07703), (-1.005, -0.5508, -0.06072), (-1.027, -0.5201, 0.01618), (-0.9727, -0.5941, 0.02721), (-0.9699, -0.5154, 0.02933), (-0.8483, -0.5687, -0.03428), (-0.8836, -0.4697, 0.007137), (-0.8235, -0.5502, 0.09757), (-0.8608, -0.4601, 0.1951), (-0.7918, -0.5291, 0.2889), (-0.8109, -0.4334, 0.3827), (-0.7298, -0.4876, 0.4691), (-0.7298, -0.3901, 0.5556), (-0.6396, -0.4274, 0.6313), (-0.6206, -0.3317, 0.7071), (-0.5249, -0.3508, 0.7693), (-0.4876, -0.2606, 0.8315), (-0.3901, -0.2606, 0.8777), (-0.3359, -0.1795, 0.9239), (-0.2402, -0.1605, 0.9523), (-0.1712, -0.09152, 0.9808), (-0.1501, -0.1232, 0.9808), (-0.2944, -0.2416, 0.9239), (-0.2043, -0.2043, 0.9523), (-0.4274, -0.3508, 0.8315), (-0.3317, -0.3317, 0.8777), (-0.544, -0.4464, 0.7071), (-0.4464, -0.4464, 0.7693), (-0.6396, -0.5249, 0.5556), (-0.544, -0.544, 0.6313), (-0.7107, -0.5833, 0.3827), (-0.6206, -0.6206, 0.4691), (-0.7545, -0.6192, 0.1951), (-0.6734, -0.6734, 0.2889), (-0.7706, -0.6326, 0.003926), (-0.7003, -0.7003, 0.09755), (-0.8696, -0.6343, -0.04881), (-0.7275, -0.6819, -0.109), (-1.025, -0.5902, -0.05501), (-0.9758, -0.6405, -0.05604), (-0.9401, -0.5047, -0.2956), (-0.9694, -0.6171, -0.1285), (-0.926, -0.5331, -0.009358), (-0.7165, -0.4596, -0.6221), (-0.5922, -0.4956, -0.1051), (-0.8239, -0.5298, -0.06277), (-0.373, -0.2718, -0.6351), (-0.4588, -0.4152, -0.3943), (-0.1573, -0.0847, -0.9552), (-0.2248, -0.1714, -0.8803), (-0.1342, -0.08713, -0.9417), (-0.179, -0.1687, -0.8877), (-0.2838, -0.2806, -0.776), (-0.2988, -0.3878, -0.7446), (-0.4376, -0.4706, -0.5404), (-0.3683, -0.5368, -0.7011), (-0.5111, -0.5408, -0.622), (-0.5137, -0.5906, -0.6477), (-0.7128, -0.5363, -0.5841), (-0.6498, -0.6329, -0.5097), (-0.8284, -0.6775, -0.2076), (-0.6571, -0.6866, -0.3809), (-0.7933, -0.6833, -0.1701), (-0.5726, -0.7931, -0.1386), (-0.6332, -0.7667, -0.003483), (-0.5502, -0.8235, 0.09755), (-0.6192, -0.7545, 0.1951), (-0.5291, -0.7918, 0.2889), (-0.5833, -0.7107, 0.3827), (-0.4876, -0.7298, 0.4691), (-0.5249, -0.6396, 0.5556), (-0.4274, -0.6396, 0.6313), (-0.4464, -0.544, 0.7071), (-0.3508, -0.5249, 0.7693), (-0.3508, -0.4274, 0.8315), (-0.2606, -0.3901, 0.8777), (-0.2416, -0.2944, 0.9239), (-0.1605, -0.2402, 0.9523), (-0.1232, -0.1501, 0.9808), (-0.09152, -0.1712, 0.9808), (-0.1795, -0.3359, 0.9239), (-0.1106, -0.2669, 0.9523), (-0.2606, -0.4876, 0.8315), (-0.1795, -0.4334, 0.8777), (-0.3317, -0.6206, 0.7071), (-0.2416, -0.5833, 0.7693), (-0.3901, -0.7298, 0.5556), (-0.2944, -0.7107, 0.6313), (-0.4334, -0.8109, 0.3827), (-0.3359, -0.8109, 0.4691), (-0.4601, -0.8608, 0.1951), (-0.3644, -0.8798, 0.2889), (-0.4692, -0.8775, -0.0001772), (-0.379, -0.915, 0.09755), (-0.5018, -0.8057, -0.2686), (-0.3798, -0.914, -0.09894), (-0.529, -0.7335, -0.4489), (-0.3892, -0.8496, -0.3274), (-0.4875, -0.6682, -0.5869), (-0.3716, -0.7908, -0.4754), (-0.3342, -0.6275, -0.6901), (-0.299, -0.7192, -0.6093), (-0.2745, -0.4825, -0.7849), (-0.2457, -0.5748, -0.7587), (-0.2067, -0.2716, -0.8311), (-0.2055, -0.3763, -0.7973), (-0.1066, -0.08554, -0.928), (-0.1312, -0.1639, -0.8825), (-0.07446, -0.08492, -0.9178), (-0.08333, -0.1591, -0.8656), (-0.1417, -0.2474, -0.8274), (-0.1507, -0.3011, -0.7167), (-0.187, -0.4677, -0.7615), (-0.1521, -0.5597, -0.696), (-0.2084, -0.6652, -0.6964), (-0.151, -0.7516, -0.6288), (-0.2418, -0.7952, -0.5482), (-0.1711, -0.8619, -0.4696), (-0.2707, -0.8762, -0.3867), (-0.1858, -0.9341, -0.2889), (-0.2835, -0.9338, -0.1955), (-0.1932, -0.9714, -0.09755), (-0.2889, -0.9523, 5.96e-08), (-0.1932, -0.9714, 0.09755), (-0.2833, -0.934, 0.1951), (-0.1858, -0.934, 0.2889), (-0.2669, -0.8798, 0.3827), (-0.1712, -0.8608, 0.4691), (-0.2402, -0.7918, 0.5556), (-0.1501, -0.7545, 0.6313), (-0.2043, -0.6734, 0.7071), (-0.1232, -0.6192, 0.7693), (-0.1605, -0.5291, 0.8315), (-0.09152, -0.4601, 0.8777), (-0.1106, -0.3644, 0.9239), (-0.05636, -0.2833, 0.9523), (-0.05636, -0.1858, 0.9808), (-0.01903, -0.1932, 0.9808), (-0.03733, -0.379, 0.9239), (4.529e-08, -0.2889, 0.9523), (-0.05419, -0.5502, 0.8315), (7.207e-08, -0.4691, 0.8777), (-0.06897, -0.7003, 0.7071), (8.217e-08, -0.6313, 0.7693), (-0.08111, -0.8235, 0.5556), (9.432e-08, -0.7693, 0.6313), (-0.09012, -0.915, 0.3827), (1.597e-07, -0.8777, 0.4691), (-0.09567, -0.9714, 0.1951), (2.238e-07, -0.9523, 0.2889), (-0.09754, -0.9904, 5.96e-08), (1.959e-07, -0.9904, 0.09755), (-0.09567, -0.9714, -0.1951), (1.258e-07, -0.9904, -0.09755), (-0.08977, -0.9158, -0.3836), (0.0001316, -0.9525, -0.2892), (-0.07801, -0.8258, -0.5623), (0.004866, -0.8809, -0.4796), (-0.08623, -0.6625, -0.6628), (0.0001558, -0.7578, -0.6286), (-0.1613, -0.3827, -0.562), (-0.1136, -0.5271, -0.4934), (-0.09043, -0.206, -0.7723), (-0.1407, -0.1937, -0.4967), (-0.03941, -0.08331, -0.9109), (-0.03484, -0.1479, -0.8455), (-0.0029, -0.07878, -0.9066), (0.01525, -0.1303, -0.8299), (-0.04782, -0.1385, -0.6899), (-0.08072, -0.1309, -0.3466), (0.06974, -0.5648, 0.08879), (0.05201, -0.6671, 0.088), (0.01267, -0.6575, -0.5838), (0.1484, -0.75, -0.6268), (0.08989, -0.8248, -0.5733), (0.18, -0.864, -0.4873), (0.09354, -0.9162, -0.3898), (0.1865, -0.934, -0.2903), (0.09567, -0.9714, -0.1951), (0.1932, -0.9714, -0.09755), (0.09755, -0.9904, 5.96e-08), (0.1932, -0.9714, 0.09755), (0.09567, -0.9714, 0.1951), (0.1858, -0.934, 0.2889), (0.09012, -0.915, 0.3827), (0.1712, -0.8608, 0.4691), (0.08111, -0.8235, 0.5556), (0.1501, -0.7545, 0.6313), (0.06897, -0.7003, 0.7071), (0.1232, -0.6192, 0.7693), (0.05419, -0.5502, 0.8315), (0.09152, -0.4601, 0.8777), (0.03733, -0.379, 0.9239), (0.05636, -0.2833, 0.9523), (0.01903, -0.1932, 0.9808), (0.05636, -0.1858, 0.9808), (0.1106, -0.3644, 0.9239), (0.1106, -0.2669, 0.9523), (0.1605, -0.5291, 0.8315), (0.1795, -0.4334, 0.8777), (0.2043, -0.6734, 0.7071), (0.2416, -0.5833, 0.7693), (0.2402, -0.7918, 0.5556), (0.2944, -0.7107, 0.6313), (0.2669, -0.8798, 0.3827), (0.3359, -0.8109, 0.4691), (0.2833, -0.934, 0.1951), (0.3644, -0.8798, 0.2889), (0.2889, -0.9523, 5.96e-08), (0.379, -0.915, 0.09755), (0.2833, -0.934, -0.1951), (0.379, -0.915, -0.09755), (0.2704, -0.88, -0.3895), (0.3647, -0.8799, -0.2889), (0.2538, -0.8015, -0.5579), (0.3666, -0.859, -0.3884), (0.1669, -0.7406, -0.007237), (0.3402, -0.7794, -0.5294), (0.3579, -0.3338, 0.126), (0.33, -0.5049, 0.1273), (0.008814, -0.08714, -0.6452), (0.02259, 0.01874, -0.2883), (0.03396, -0.07119, -0.9056), (0.06886, -0.1133, -0.8286), (0.07006, -0.06145, -0.9088), (0.1248, -0.1029, -0.8447), (0.0881, -0.07863, -0.672), (0.1312, 0.007746, -0.3947), (0.1439, 0.1313, -0.163), (0.2805, -0.5269, -0.4167), (0.3892, -0.7158, -0.5536), (0.7212, -1.17, 0.2589), (0.5558, -1.0, -0.09483), (0.7984, -1.301, 0.4878), (0.4825, -0.8946, -0.2457), (0.5702, -0.886, -0.1632), (0.4616, -0.8658, -0.19), (0.557, -0.8425, -0.07251), (0.4697, -0.8791, 0.00236), (0.5637, -0.8556, 0.1497), (0.4602, -0.861, 0.1955), (0.5292, -0.7921, 0.2893), (0.4334, -0.8109, 0.3827), (0.4876, -0.7298, 0.4691), (0.3901, -0.7298, 0.5556), (0.4274, -0.6396, 0.6313), (0.3317, -0.6206, 0.7071), (0.3508, -0.5249, 0.7693), (0.2606, -0.4876, 0.8315), (0.2606, -0.3901, 0.8777), (0.1795, -0.3359, 0.9239), (0.1605, -0.2402, 0.9523), (0.09152, -0.1712, 0.9808), (0.1232, -0.1501, 0.9808), (0.2416, -0.2944, 0.9239), (0.2043, -0.2043, 0.9523), (0.3508, -0.4274, 0.8315), (0.3317, -0.3317, 0.8777), (0.4464, -0.544, 0.7071), (0.4464, -0.4464, 0.7693), (0.5249, -0.6396, 0.5556), (0.544, -0.544, 0.6313), (0.5833, -0.7107, 0.3827), (0.6206, -0.6206, 0.4691), (0.6329, -0.7872, 0.248), (0.6741, -0.6752, 0.2918), (0.6596, -0.8377, 0.1093), (0.7269, -0.7638, 0.2005), (0.722, -1.035, 0.1851), (0.7786, -0.9069, 0.1975), (0.9095, -1.353, 0.6823), (0.886, -1.187, 0.4699), (0.9076, -1.347, 0.6275), (0.977, -1.274, 0.6252), (0.671, -0.9942, -0.03309), (0.9512, -1.321, 0.6631), (0.2452, -0.1353, -0.3576), (0.4698, -0.4975, -0.6387), (0.1826, -0.1202, -0.7604), (0.264, -0.1833, -0.7026), (0.104, -0.05128, -0.9165), (0.178, -0.09649, -0.8713), (0.1339, -0.04284, -0.9287), (0.224, -0.09278, -0.9026), (0.2681, -0.1614, -0.8503), (0.3765, -0.2313, -0.843), (0.4074, -0.3144, -0.7801), (0.5341, -0.3656, -0.7329), (0.7443, -0.8897, -0.09036), (0.9497, -1.114, 0.3912), (1.039, -1.286, 0.7129), (0.8984, -0.8054, 0.0383), (0.9317, -1.016, 0.3333), (0.8573, -0.7252, -0.06207), (0.906, -1.028, 0.3707), (0.832, -0.5784, -0.06814), (0.7796, -0.6577, 0.03939), (0.8236, -0.5506, 0.09809), (0.7573, -0.6258, 0.2058), (0.7918, -0.5291, 0.2889), (0.7107, -0.5833, 0.3827), (0.7298, -0.4876, 0.4691), (0.6396, -0.5249, 0.5556), (0.6396, -0.4274, 0.6313), (0.544, -0.4464, 0.7071), (0.5249, -0.3508, 0.7693), (0.4274, -0.3508, 0.8315), (0.3901, -0.2606, 0.8777), (0.2944, -0.2416, 0.9239), (0.2402, -0.1605, 0.9523), (0.1501, -0.1232, 0.9808), (0.1712, -0.09152, 0.9808), (0.3359, -0.1795, 0.9239), (0.2669, -0.1106, 0.9523), (0.4876, -0.2606, 0.8315), (0.4334, -0.1795, 0.8777), (0.6206, -0.3317, 0.7071), (0.5833, -0.2416, 0.7693), (0.7298, -0.3901, 0.5556), (0.7107, -0.2944, 0.6313), (0.8109, -0.4334, 0.3827), (0.8109, -0.3359, 0.4691), (0.8608, -0.4601, 0.1951), (0.8798, -0.3644, 0.2889), (0.8777, -0.4691, -2.863e-06), (0.915, -0.379, 0.09755), (0.8687, -0.4865, -0.1677), (0.915, -0.379, -0.09755), (0.8393, -0.5131, -0.2904), (0.8813, -0.3692, -0.284), (0.8105, -0.5707, -0.3125), (0.8137, -0.3416, -0.4609), (0.6386, -0.3608, -0.6575), (0.7165, -0.3036, -0.6156), (0.4853, -0.2571, -0.8259), (0.5833, -0.2416, -0.7692), (0.327, -0.152, -0.8991), (0.4313, -0.1755, -0.8724), (0.1571, -0.03544, -0.9433), (0.2559, -0.07756, -0.9272), (0.1695, -0.02154, -0.9538), (0.2672, -0.04072, -0.9356), (0.3595, -0.1029, -0.9163), (0.4584, -0.09123, -0.8767), (0.529, -0.1604, -0.8314), (0.6192, -0.1232, -0.7693), (0.6734, -0.2043, -0.7071), (0.7545, -0.1501, -0.6313), (0.7918, -0.2402, -0.5556), (0.8608, -0.1712, -0.4691), (0.8798, -0.2669, -0.3827), (0.934, -0.1858, -0.2889), (0.934, -0.2833, -0.1951), (0.9714, -0.1932, -0.09755), (0.9523, -0.2889, 5.96e-08), (0.9714, -0.1932, 0.09755), (0.934, -0.2833, 0.1951), (0.934, -0.1858, 0.2889), (0.8798, -0.2669, 0.3827), (0.8608, -0.1712, 0.4691), (0.7918, -0.2402, 0.5556), (0.7545, -0.1501, 0.6313), (0.6734, -0.2043, 0.7071), (0.6192, -0.1232, 0.7693), (0.5291, -0.1605, 0.8315), (0.4601, -0.09152, 0.8777), (0.3644, -0.1106, 0.9239), (0.2833, -0.05636, 0.9523), (0.1858, -0.05636, 0.9808), (0.09567, -0.01903, 0.9904), (0.1932, -0.01903, 0.9808), (0.379, -0.03733, 0.9239), (0.2889, 4.645e-08, 0.9523), (0.5502, -0.05419, 0.8315), (0.4691, 8.095e-08, 0.8777), (0.7003, -0.06897, 0.7071), (0.6313, 1.137e-07, 0.7693), (0.8235, -0.08111, 0.5556), (0.7693, 1.383e-07, 0.6313), (0.915, -0.09012, 0.3827), (0.8777, 2.081e-07, 0.4691), (0.9714, -0.09567, 0.1951), (0.9523, 3.015e-07, 0.2889), (0.9904, -0.09754, 5.96e-08), (0.9904, 2.926e-07, 0.09755), (0.9714, -0.09567, -0.1951), (0.9904, 2.02e-07, -0.09755), (0.915, -0.09012, -0.3827), (0.9523, 2.109e-07, -0.2889), (0.8235, -0.08111, -0.5556), (0.8777, 2.081e-07, -0.4691), (0.7003, -0.06897, -0.7071), (0.7693, 1.383e-07, -0.6313), (0.5498, -0.05413, -0.8312), (0.6313, 1.87e-06, -0.7693), (0.3643, -0.03443, -0.9152), (0.457, 0.001557, -0.871), (0.1676, 0.001754, -0.9545), (0.2524, 0.008555, -0.9277), (0.07429, 0.01928, -0.9599), (0.09755, 2.424e-08, 0.9904), (0.07748, 0.009233, -0.9621), (0.07532, 0.0006458, -0.9611), (0.09012, -0.03733, 0.9904), (0.08111, -0.05419, 0.9904), (0.06804, -0.005784, -0.9575), (0.05637, -0.01044, -0.9528), (0.06897, -0.06897, 0.9904), (0.05419, -0.08111, 0.9904), (0.04138, -0.01425, -0.9485), (0.0242, -0.01778, -0.9455), (0.03733, -0.09012, 0.9904), (0.01903, -0.09567, 0.9904), (0.005804, -0.02112, -0.9444), (-0.0129, -0.02406, -0.9452), (1.802e-08, -0.09755, 0.9904), (-0.01903, -0.09567, 0.9904), (-0.03111, -0.02656, -0.9479), (-0.04809, -0.02851, -0.9526), (-0.03733, -0.09012, 0.9904), (-0.05419, -0.08111, 0.9904), (-0.06326, -0.02939, -0.9586), (-0.07624, -0.02807, -0.9652), (-0.06897, -0.06897, 0.9904), (-0.08111, -0.05419, 0.9904), (-0.08682, -0.0234, -0.9711), (-0.09477, -0.01503, -0.9758), (-0.09012, -0.03733, 0.9904), (-0.09567, -0.01903, 0.9904), (-0.09994, -0.003598, -0.9789), (-0.1023, 0.009782, -0.9801), (-0.09755, -1.142e-08, 0.9904), (-0.09567, 0.01903, 0.9904), (-0.1019, 0.02383, -0.9791), (-0.09895, 0.03715, -0.9758), (-0.09012, 0.03733, 0.9904), (-0.08111, 0.05419, 0.9904), (-0.09351, 0.04879, -0.9703), (-0.08606, 0.05788, -0.9626), (-0.06897, 0.06897, 0.9904), (-0.05419, 0.08111, 0.9904), (-0.07698, 0.064, -0.9533), (-0.06652, 0.06721, -0.9431), (-0.03733, 0.09012, 0.9904), (-0.01903, 0.09567, 0.9904), (-0.05481, 0.06772, -0.9332), (-0.04174, 0.0662, -0.9248), (-1.067e-08, 0.09755, 0.9904), (0.01903, 0.09567, 0.9904), (-0.02737, 0.06348, -0.9194), (0.03733, 0.09012, 0.9904), (0.05419, 0.08111, 0.9904), (0.004862, 0.05626, -0.9208), (0.02203, 0.05173, -0.9274), (0.06897, 0.06897, 0.9904), (0.08111, 0.05419, 0.9904), (0.03884, 0.04602, -0.9366), (0.05403, 0.03862, -0.9462), (0.09012, 0.03733, 0.9904), (0.09567, 0.01903, 0.9904), (0.1932, 0.01903, 0.9808), (0.379, 0.03733, 0.9239), (0.5502, 0.05419, 0.8315), (0.7003, 0.06897, 0.7071), (0.8235, 0.08111, 0.5556), (0.915, 0.09012, 0.3827), (0.9714, 0.09567, 0.1951), (0.9904, 0.09755, 5.96e-08), (0.9714, 0.09567, -0.1951), (0.915, 0.09012, -0.3827), (0.8235, 0.08111, -0.5556), (0.7003, 0.06897, -0.7071), (0.543, 0.05512, -0.8275), (0.3352, 0.04198, -0.8988), (0.149, 0.02763, -0.9408), (0.06623, 0.02948, -0.9545), (0.2318, 0.03182, -0.9133), (0.4408, 0.04882, -0.8646), (0.6248, 0.06165, -0.769), (0.7619, 0.07504, -0.6313), (0.8692, 0.08561, -0.4691), (0.9432, 0.0929, -0.2889), (0.9809, 0.09661, -0.09755), (0.9809, 0.09661, 0.09755), (0.9432, 0.0929, 0.2889), (0.8692, 0.08561, 0.4691), (0.7619, 0.07504, 0.6313), (0.6253, 0.06158, 0.7693), (0.4646, 0.04576, 0.8777), (0.2861, 0.02818, 0.9523), (0.2751, 0.08346, 0.9523), (0.4468, 0.1355, 0.8777), (0.6012, 0.1824, 0.7693), (0.7326, 0.2222, 0.6313), (0.8358, 0.2535, 0.4691), (0.9069, 0.2751, 0.2889), (0.9432, 0.2861, 0.09755), (0.9432, 0.2861, -0.09755), (0.9078, 0.2763, -0.2889), (0.8381, 0.2567, -0.4692), (0.7326, 0.2222, -0.6313), (0.5953, 0.1832, -0.766), (0.3825, 0.1359, -0.8346), (0.1821, 0.05506, -0.8567), (0.129, 0.04356, -0.7652), (0.3093, 0.1582, -0.7456), (0.5365, 0.298, -0.7592), (0.695, 0.3882, -0.6322), (0.9023, 0.6402, -0.48), (0.95, 0.6593, -0.3), (0.8812, 0.4811, -0.09806), (0.8692, 0.4646, 0.09755), (0.8358, 0.4468, 0.2889), (0.7703, 0.4117, 0.4691), (0.6752, 0.3609, 0.6313), (0.5541, 0.2962, 0.7693), (0.4117, 0.2201, 0.8777), (0.2535, 0.1355, 0.9523), (0.2222, 0.1824, 0.9523), (0.3609, 0.2962, 0.8777), (0.4857, 0.3986, 0.7693), (0.5918, 0.4857, 0.6313), (0.6752, 0.5541, 0.4691), (0.7326, 0.6012, 0.2889), (0.7619, 0.6253, 0.09755), (0.8458, 0.7489, -0.1021), (1.183, 1.387, -0.3268), (1.616, 1.421, -0.4624), (0.6762, 0.6019, -0.635), (0.4549, 0.3907, -0.7405), (0.2715, 0.139, -0.5742), (0.08409, 0.0349, -0.6791), (0.03848, 0.03772, -0.6268), (0.3053, 0.2433, -0.3266), (0.3628, 0.4334, -0.6875), (0.5589, 0.6927, -0.6345), (1.501, 1.644, -0.473), (1.099, 1.663, -0.3375), (0.6969, 0.861, -0.1007), (0.6253, 0.7619, 0.09755), (0.6012, 0.7326, 0.2889), (0.5541, 0.6752, 0.4691), (0.4857, 0.5918, 0.6313), (0.3986, 0.4857, 0.7693), (0.2962, 0.3609, 0.8777), (0.1824, 0.2222, 0.9523), (0.1355, 0.2535, 0.9523), (0.2201, 0.4117, 0.8777), (0.2962, 0.5541, 0.7693), (0.3609, 0.6752, 0.6313), (0.4117, 0.7703, 0.4691), (0.4468, 0.8358, 0.2889), (0.4646, 0.8692, 0.09755), (0.4694, 0.8758, -0.09775), (0.5242, 0.9425, -0.2922), (0.5026, 0.8954, -0.4731), (0.3709, 0.688, -0.6289), (0.3043, 0.586, -0.3378), (0.1657, 0.5379, 0.1417), (-0.009735, 0.04345, -0.612), (-0.05336, 0.05504, -0.6242), (0.006507, 0.5267, 0.2154), (-0.05148, 0.6211, 0.1726), (0.2159, 0.7206, -0.6148), (0.2537, 0.8361, -0.4691), (0.2751, 0.9069, -0.2889), (0.2861, 0.9432, -0.09755), (0.2861, 0.9432, 0.09755), (0.2751, 0.9069, 0.2889), (0.2535, 0.8358, 0.4691), (0.2222, 0.7326, 0.6313), (0.1824, 0.6012, 0.7693), (0.1355, 0.4468, 0.8777), (0.08346, 0.2751, 0.9523), (0.02818, 0.2861, 0.9523), (0.04576, 0.4646, 0.8777), (0.06158, 0.6253, 0.7693), (0.07504, 0.7619, 0.6313), (0.08561, 0.8692, 0.4691), (0.0929, 0.9432, 0.2889), (0.09661, 0.9809, 0.09755), (0.09661, 0.9809, -0.09755), (0.0929, 0.9432, -0.2889), (0.08558, 0.8692, -0.4691), (0.06845, 0.7499, -0.615), (-0.1873, 0.5238, 0.07463), (-0.05432, 0.4559, -0.02486), (-0.08609, 0.07294, -0.6565), (-0.1225, 0.103, -0.7051), (-0.1832, 0.2216, -0.3634), (-0.2141, 0.4911, -0.3088), (-0.07754, 0.7574, -0.6252), (-0.08561, 0.8692, -0.4691), (-0.0929, 0.9432, -0.2889), (-0.09661, 0.9809, -0.09755), (-0.09661, 0.9809, 0.09755), (-0.0929, 0.9432, 0.2889), (-0.08561, 0.8692, 0.4691), (-0.07504, 0.7619, 0.6313), (-0.06158, 0.6253, 0.7693), (-0.04576, 0.4646, 0.8777), (-0.02818, 0.2861, 0.9523), (-0.08346, 0.2751, 0.9523), (-0.1355, 0.4468, 0.8777), (-0.1824, 0.6012, 0.7693), (-0.2222, 0.7326, 0.6313), (-0.2535, 0.8358, 0.4691), (-0.2751, 0.9069, 0.2889), (-0.2861, 0.9432, 0.09755), (-0.2861, 0.9432, -0.09755), (-0.2751, 0.9069, -0.2889), (-0.2535, 0.8358, -0.4691), (-0.2229, 0.7323, -0.6306), (-0.1936, 0.549, -0.7098), (-0.2184, 0.2746, -0.6371), (-0.163, 0.1471, -0.7714), (-0.1934, 0.1762, -0.8275), (-0.2497, 0.343, -0.7742), (-0.3081, 0.5498, -0.7564), (-0.3958, 0.6886, -0.6172), (-0.4243, 0.7752, -0.464), (-0.4468, 0.8358, -0.2889), (-0.4646, 0.8692, -0.09755), (-0.4646, 0.8692, 0.09755), (-0.4468, 0.8358, 0.2889), (-0.4117, 0.7703, 0.4691), (-0.3609, 0.6752, 0.6313), (-0.2962, 0.5541, 0.7693), (-0.2201, 0.4117, 0.8777), (-0.1355, 0.2535, 0.9523), (-0.1824, 0.2222, 0.9523), (-0.2962, 0.3609, 0.8777), (-0.3986, 0.4857, 0.7693), (-0.4857, 0.5918, 0.6313), (-0.5541, 0.6752, 0.4691), (-0.6012, 0.7326, 0.2889), (-0.6253, 0.7619, 0.09755), (-0.6253, 0.7619, -0.09755), (-0.6097, 0.739, -0.2858), (-0.668, 0.7433, -0.4272), (-0.649, 0.6933, -0.5733), (-0.5039, 0.5339, -0.6821), (-0.3329, 0.3344, -0.7318), (-0.2186, 0.1784, -0.8519), (-0.2509, 0.1575, -0.8355), (-0.4423, 0.2806, -0.5646), (-0.6987, 0.4933, -0.4456), (-0.8098, 0.5876, -0.4469), (-0.84, 0.6625, -0.569), (-0.7611, 0.6274, -0.2836), (-0.7619, 0.6253, -0.09755), (-0.7619, 0.6253, 0.09755), (-0.7326, 0.6012, 0.2889), (-0.6752, 0.5541, 0.4691), (-0.5918, 0.4857, 0.6313), (-0.4857, 0.3986, 0.7693), (-0.3609, 0.2962, 0.8777), (-0.2222, 0.1824, 0.9523), (-0.2535, 0.1355, 0.9523), (-0.4117, 0.2201, 0.8777), (-0.5541, 0.2962, 0.7693), (-0.6752, 0.3609, 0.6313), (-0.7703, 0.4117, 0.4691), (-0.8358, 0.4468, 0.2889), (-0.8692, 0.4646, 0.09755), (-0.8693, 0.4647, -0.0977), (-0.9077, 0.5314, -0.3151), (-0.959, 0.5717, -0.4112), (-0.904, 0.5216, -0.3504), (-0.7289, 0.3654, -0.3947), (-0.4834, 0.187, -0.5048), (-0.2825, 0.1184, -0.8009), (-0.3042, 0.06831, -0.7846), (-0.506, 0.07373, -0.4786), (-0.7423, 0.3442, -0.4044), (-0.7585, 0.3957, -0.288), (-0.9306, 0.4726, -0.696), (-1.054, 0.457, -0.4254), (-0.9445, 0.2919, -0.1084), (-0.9432, 0.2861, 0.09755), (-0.9069, 0.2751, 0.2889), (-0.8358, 0.2535, 0.4691), (-0.7326, 0.2222, 0.6313), (-0.6012, 0.1824, 0.7693), (-0.4468, 0.1355, 0.8777), (-0.2751, 0.08346, 0.9523), (-0.2861, 0.02818, 0.9523), (-0.4646, 0.04576, 0.8777), (-0.6253, 0.06158, 0.7693), (-0.7619, 0.07504, 0.6313), (-0.8692, 0.08561, 0.4691), (-0.9432, 0.0929, 0.2889), (-0.9809, 0.09661, 0.09755), (-1.003, 0.1211, -0.1264), (-1.165, 0.3337, -0.5596), (-1.04, 0.2456, -0.3646), (-0.7682, 0.2771, -0.3019), (-0.6892, 0.2432, -0.4807), (-0.5374, -0.0587, -0.4243), (-0.314, 0.01374, -0.7953), (-0.3131, -0.04085, -0.8218), (-0.5938, -0.2135, -0.2455), (-0.6313, -0.02113, -0.341), (-0.7615, 0.1281, -0.139), (-1.058, 0.2815, -0.7077), (-1.214, 0.1167, -0.4566), (-1.081, -0.02315, -0.1512), (-0.9846, -0.09396, 0.09576), (-0.9432, -0.0929, 0.2889), (-0.8692, -0.08561, 0.4691), (-0.7619, -0.07504, 0.6313), (-0.6253, -0.06158, 0.7693), (-0.4646, -0.04576, 0.8777), (-0.2861, -0.02818, 0.9523), (-0.2751, -0.08346, 0.9523), (-0.4468, -0.1355, 0.8777), (-0.6012, -0.1824, 0.7693), (-0.7326, -0.2222, 0.6313), (-0.8358, -0.2535, 0.4691), (-0.9069, -0.2751, 0.2889), (-0.9483, -0.2824, 0.09493), (-1.027, -0.2472, -0.09518), (-1.078, -0.3167, -0.03042), (-0.9331, -0.4179, 0.04822), (-0.8094, -0.2241, -0.1967), (-0.8082, -0.2394, -0.3493), (-0.6125, -0.2941, -0.1321), (-0.3019, -0.09229, -0.8459), (-0.2795, -0.1356, -0.859), (-0.5775, -0.3785, -0.1137), (-0.7381, -0.4153, -0.04259), (-0.8736, -0.4253, -0.006172), (-0.9889, -0.4942, -0.06274), (-1.013, -0.5333, 0.06904), (-0.9069, -0.4822, -0.02327), (-0.8696, -0.4643, 0.09735), (-0.8358, -0.4468, 0.2889), (-0.7703, -0.4117, 0.4691), (-0.6752, -0.3609, 0.6313), (-0.5541, -0.2962, 0.7693), (-0.4117, -0.2201, 0.8777), (-0.2535, -0.1355, 0.9523), (-0.2222, -0.1824, 0.9523), (-0.3609, -0.2962, 0.8777), (-0.4857, -0.3986, 0.7693), (-0.5918, -0.4857, 0.6313), (-0.6752, -0.5541, 0.4691), (-0.7326, -0.6012, 0.2889), (-0.7619, -0.6253, 0.09754), (-0.7827, -0.6309, -0.06513), (-0.9898, -0.6133, -0.007106), (-1.024, -0.5723, -0.08352), (-0.9286, -0.485, -0.2593), (-0.6449, -0.5307, -0.1013), (-0.5136, -0.4282, -0.22), (-0.2445, -0.1638, -0.8741), (-0.2012, -0.1702, -0.8864), (-0.3626, -0.3812, -0.6417), (-0.4888, -0.4995, -0.5763), (-0.6108, -0.5097, -0.6754), (-0.8248, -0.6256, -0.3026), (-0.8407, -0.6779, -0.1643), (-0.6565, -0.7242, -0.1452), (-0.6253, -0.7619, 0.09755), (-0.6012, -0.7326, 0.2889), (-0.5541, -0.6752, 0.4691), (-0.4857, -0.5918, 0.6313), (-0.3986, -0.4857, 0.7693), (-0.2962, -0.3609, 0.8777), (-0.1824, -0.2222, 0.9523), (-0.1355, -0.2535, 0.9523), (-0.2201, -0.4117, 0.8777), (-0.2962, -0.5541, 0.7693), (-0.3609, -0.6752, 0.6313), (-0.4117, -0.7703, 0.4691), (-0.4468, -0.8358, 0.2889), (-0.4646, -0.8692, 0.09755), (-0.4738, -0.8568, -0.1144), (-0.5257, -0.7456, -0.3986), (-0.5222, -0.6951, -0.5161), (-0.3889, -0.6782, -0.5972), (-0.3001, -0.5545, -0.7555), (-0.246, -0.3853, -0.7904), (-0.1544, -0.1644, -0.8871), (-0.1068, -0.1609, -0.8753), (-0.1723, -0.3458, -0.7723), (-0.1955, -0.5735, -0.7359), (-0.2232, -0.7339, -0.6268), (-0.2571, -0.836, -0.466), (-0.2772, -0.9041, -0.2927), (-0.2861, -0.9432, -0.09755), (-0.2861, -0.9432, 0.09755), (-0.2751, -0.9069, 0.2889), (-0.2535, -0.8358, 0.4691), (-0.2222, -0.7326, 0.6313), (-0.1824, -0.6012, 0.7693), (-0.1355, -0.4468, 0.8777), (-0.08346, -0.2751, 0.9523), (-0.02818, -0.2861, 0.9523), (-0.04576, -0.4646, 0.8777), (-0.06158, -0.6253, 0.7693), (-0.07504, -0.7619, 0.6313), (-0.08561, -0.8692, 0.4691), (-0.0929, -0.9432, 0.2889), (-0.09661, -0.9809, 0.09755), (-0.09661, -0.9809, -0.09755), (-0.09295, -0.9434, -0.2888), (-0.08348, -0.8717, -0.474), (-0.07554, -0.7539, -0.6282), (-0.116, -0.5438, -0.6394), (-0.1441, -0.2379, -0.6176), (-0.0589, -0.1533, -0.8558), (-0.009939, -0.1388, -0.8373), (-0.1188, -0.1605, -0.4103), (-0.02943, -0.7272, -0.03719), (0.0744, -0.7535, -0.6278), (0.0939, -0.8734, -0.4866), (0.09358, -0.9434, -0.2903), (0.09661, -0.9809, -0.09755), (0.09661, -0.9809, 0.09755), (0.0929, -0.9432, 0.2889), (0.08561, -0.8692, 0.4691), (0.07504, -0.7619, 0.6313), (0.06158, -0.6253, 0.7693), (0.04576, -0.4646, 0.8777), (0.02818, -0.2861, 0.9523), (0.08346, -0.2751, 0.9523), (0.1355, -0.4468, 0.8777), (0.1824, -0.6012, 0.7693), (0.2222, -0.7326, 0.6313), (0.2535, -0.8358, 0.4691), (0.2751, -0.9069, 0.2889), (0.2861, -0.9432, 0.09755), (0.2861, -0.9432, -0.09755), (0.2758, -0.9068, -0.2902), (0.2632, -0.8414, -0.4802), (0.2291, -0.7332, -0.6193), (0.208, -0.5911, 0.1027), (-0.02501, -0.06366, -0.3256), (0.04157, -0.1206, -0.8279), (0.09648, -0.1068, -0.8356), (0.08235, 0.04403, -0.3121), (0.3957, -0.4607, 0.1161), (0.4968, -0.9007, -0.2544), (0.5344, -0.969, -0.1302), (0.4569, -0.8587, -0.2582), (0.4647, -0.8694, -0.0974), (0.4654, -0.871, 0.1005), (0.4468, -0.8358, 0.2889), (0.4117, -0.7703, 0.4691), (0.3609, -0.6752, 0.6313), (0.2962, -0.5541, 0.7693), (0.2201, -0.4117, 0.8777), (0.1355, -0.2535, 0.9523), (0.1824, -0.2222, 0.9523), (0.2962, -0.3609, 0.8777), (0.3986, -0.4857, 0.7693), (0.4857, -0.5918, 0.6313), (0.5541, -0.6752, 0.4691), (0.602, -0.7345, 0.2919), (0.6527, -0.8275, 0.2039), (0.6631, -0.8637, 0.04418), (0.7203, -1.005, 0.1131), (0.8828, -1.262, 0.5177), (0.8808, -1.341, 0.6181), (0.4006, -0.5188, -0.6008), (0.1815, -0.08022, -0.5482), (0.1513, -0.09861, -0.8576), (0.2011, -0.09362, -0.8868), (0.3305, -0.2279, -0.7992), (0.5034, -0.4309, -0.685), (0.9478, -1.164, 0.4986), (1.046, -1.267, 0.7168), (0.934, -1.113, 0.4395), (0.802, -0.7388, 0.05027), (0.7694, -0.6433, 0.1267), (0.7326, -0.6012, 0.2889), (0.6752, -0.5541, 0.4691), (0.5918, -0.4857, 0.6313), (0.4857, -0.3986, 0.7693), (0.3609, -0.2962, 0.8777), (0.2222, -0.1824, 0.9523), (0.2535, -0.1355, 0.9523), (0.4117, -0.2201, 0.8777), (0.5541, -0.2962, 0.7693), (0.6752, -0.3609, 0.6313), (0.7703, -0.4117, 0.4691), (0.8358, -0.4468, 0.2889), (0.8692, -0.4646, 0.09755), (0.8706, -0.469, -0.09299), (0.8521, -0.5006, -0.2328), (0.8305, -0.5553, -0.2843), (0.7268, -0.4581, -0.4835), (0.5554, -0.2982, -0.763), (0.4057, -0.2077, -0.8625), (0.241, -0.08708, -0.9167), (0.2628, -0.06073, -0.9331), (0.4459, -0.1345, -0.8761), (0.6012, -0.1824, -0.7693), (0.7326, -0.2222, -0.6314), (0.8358, -0.2535, -0.4691), (0.9069, -0.2751, -0.2889), (0.9432, -0.2861, -0.09755), (0.9432, -0.2861, 0.09755), (0.9069, -0.2751, 0.2889), (0.8358, -0.2535, 0.4691), (0.7326, -0.2222, 0.6313), (0.6012, -0.1824, 0.7693), (0.4468, -0.1355, 0.8777), (0.2751, -0.08346, 0.9523), (0.2861, -0.02818, 0.9523), (0.4646, -0.04576, 0.8777), (0.6253, -0.06158, 0.7693), (0.7619, -0.07504, 0.6313), (0.8692, -0.08561, 0.4691), (0.9432, -0.0929, 0.2889), (0.9809, -0.09661, 0.09755), (0.9809, -0.09661, -0.09755), (0.9432, -0.0929, -0.2889), (0.8692, -0.08561, -0.4691), (0.7619, -0.07504, -0.6313), (0.6253, -0.06158, -0.7693), (0.4591, -0.04506, -0.8747), (0.2622, -0.01654, -0.934)], [], [(1397, 90, 1473), (1473, 1472, 1397), (481, 1397, 1472), (1473, 0, 1472), (482, 1, 1471, 1474), (0, 482, 1474, 1472), (1474, 1471, 480, 1396), (1472, 1474, 1396, 481), (1394, 480, 1471, 1475), (479, 1394, 1475, 1470), (1475, 1471, 1, 483), (1470, 1475, 483, 2), (1392, 479, 1470, 1476), (478, 1392, 1476, 1469), (1476, 1470, 2, 484), (1469, 1476, 484, 3), (1390, 478, 1469, 1477), (477, 1390, 1477, 1468), (1477, 1469, 3, 485), (1468, 1477, 485, 4), (1388, 477, 1468, 1478), (476, 1388, 1478, 1467), (1478, 1468, 4, 486), (1467, 1478, 486, 5), (1386, 476, 1467, 1479), (475, 1386, 1479, 1466), (1479, 1467, 5, 487), (1466, 1479, 487, 6), (1384, 475, 1466, 1480), (474, 1384, 1480, 1465), (1480, 1466, 6, 488), (1465, 1480, 488, 7), (1382, 474, 1465, 1481), (473, 1382, 1481, 1464), (1481, 1465, 7, 489), (1464, 1481, 489, 8), (1380, 473, 1464, 1482), (472, 1380, 1482, 1463), (1482, 1464, 8, 490), (1463, 1482, 490, 9), (1378, 472, 1463, 1483), (471, 1378, 1483, 1462), (1483, 1463, 9, 491), (1462, 1483, 491, 10), (1376, 471, 1462, 1484), (470, 1376, 1484, 1461), (1484, 1462, 10, 492), (1461, 1484, 492, 11), (1374, 470, 1461, 1485), (469, 1374, 1485, 1460), (1485, 1461, 11, 493), (1460, 1485, 493, 12), (1372, 469, 1460, 1486), (468, 1372, 1486, 1459), (1486, 1460, 12, 494), (1459, 1486, 494, 13), (1370, 468, 1459, 1487), (467, 1370, 1487, 1458), (1487, 1459, 13, 495), (1458, 1487, 495, 14), (1457, 466, 1398), (1398, 1458, 1457), (14, 1457, 1458), (1458, 1398, 467), (1456, 466, 1457), (1457, 496, 1456), (15, 1456, 496), (496, 1457, 14), (495, 13, 497, 1488), (14, 495, 1488, 496), (1488, 497, 16, 498), (496, 1488, 498, 15), (494, 12, 499, 1489), (13, 494, 1489, 497), (1489, 499, 17, 500), (497, 1489, 500, 16), (493, 11, 501, 1490), (12, 493, 1490, 499), (1490, 501, 18, 502), (499, 1490, 502, 17), (492, 10, 503, 1491), (11, 492, 1491, 501), (1491, 503, 19, 504), (501, 1491, 504, 18), (491, 9, 505, 1492), (10, 491, 1492, 503), (1492, 505, 20, 506), (503, 1492, 506, 19), (490, 8, 507, 1493), (9, 490, 1493, 505), (1493, 507, 21, 508), (505, 1493, 508, 20), (489, 7, 509, 1494), (8, 489, 1494, 507), (1494, 509, 22, 510), (507, 1494, 510, 21), (488, 6, 511, 1495), (7, 488, 1495, 509), (1495, 511, 23, 512), (509, 1495, 512, 22), (487, 5, 513, 1496), (6, 487, 1496, 511), (1496, 513, 24, 514), (511, 1496, 514, 23), (486, 4, 515, 1497), (5, 486, 1497, 513), (1497, 515, 25, 516), (513, 1497, 516, 24), (485, 3, 517, 1498), (4, 485, 1498, 515), (1498, 517, 26, 518), (515, 1498, 518, 25), (484, 2, 519, 1499), (3, 484, 1499, 517), (1499, 519, 27, 520), (517, 1499, 520, 26), (483, 1, 521, 1500), (2, 483, 1500, 519), (1500, 521, 28, 522), (519, 1500, 522, 27), (482, 0, 523, 1501), (1, 482, 1501, 521), (1501, 523, 29, 524), (521, 1501, 524, 28), (523, 0, 1473), (1473, 1455, 523), (29, 523, 1455), (1455, 1473, 90), (525, 29, 1455), (1455, 1454, 525), (30, 525, 1454), (1454, 1455, 90), (524, 29, 525, 1502), (28, 524, 1502, 527), (1502, 525, 30, 526), (527, 1502, 526, 31), (522, 28, 527, 1503), (27, 522, 1503, 529), (1503, 527, 31, 528), (529, 1503, 528, 32), (520, 27, 529, 1504), (26, 520, 1504, 531), (1504, 529, 32, 530), (531, 1504, 530, 33), (518, 26, 531, 1505), (25, 518, 1505, 533), (1505, 531, 33, 532), (533, 1505, 532, 34), (516, 25, 533, 1506), (24, 516, 1506, 535), (1506, 533, 34, 534), (535, 1506, 534, 35), (514, 24, 535, 1507), (23, 514, 1507, 537), (1507, 535, 35, 536), (537, 1507, 536, 36), (512, 23, 537, 1508), (22, 512, 1508, 539), (1508, 537, 36, 538), (539, 1508, 538, 37), (510, 22, 539, 1509), (21, 510, 1509, 541), (1509, 539, 37, 540), (541, 1509, 540, 38), (508, 21, 541, 1510), (20, 508, 1510, 543), (1510, 541, 38, 542), (543, 1510, 542, 39), (506, 20, 543, 1511), (19, 506, 1511, 545), (1511, 543, 39, 544), (545, 1511, 544, 40), (504, 19, 545, 1512), (18, 504, 1512, 547), (1512, 545, 40, 546), (547, 1512, 546, 41), (502, 18, 547, 1513), (17, 502, 1513, 549), (1513, 547, 41, 548), (549, 1513, 548, 42), (500, 17, 549, 1514), (16, 500, 1514, 551), (1514, 549, 42, 550), (551, 1514, 550, 43), (498, 16, 551, 1515), (15, 498, 1515, 553), (1515, 551, 43, 552), (553, 1515, 552, 44), (1453, 466, 1456), (1456, 553, 1453), (44, 1453, 553), (553, 1456, 15), (1452, 466, 1453), (1453, 554, 1452), (45, 1452, 554), (554, 1453, 44), (552, 43, 555, 1516), (44, 552, 1516, 554), (1516, 555, 46, 556), (554, 1516, 556, 45), (550, 42, 557, 1517), (43, 550, 1517, 555), (1517, 557, 47, 558), (555, 1517, 558, 46), (548, 41, 559, 1518), (42, 548, 1518, 557), (1518, 559, 48, 560), (557, 1518, 560, 47), (546, 40, 561, 1519), (41, 546, 1519, 559), (1519, 561, 49, 562), (559, 1519, 562, 48), (544, 39, 563, 1520), (40, 544, 1520, 561), (1520, 563, 50, 564), (561, 1520, 564, 49), (542, 38, 565, 1521), (39, 542, 1521, 563), (1521, 565, 51, 566), (563, 1521, 566, 50), (540, 37, 567, 1522), (38, 540, 1522, 565), (1522, 567, 52, 568), (565, 1522, 568, 51), (538, 36, 569, 1523), (37, 538, 1523, 567), (1523, 569, 53, 570), (567, 1523, 570, 52), (536, 35, 571, 1524), (36, 536, 1524, 569), (1524, 571, 54, 572), (569, 1524, 572, 53), (534, 34, 573, 1525), (35, 534, 1525, 571), (1525, 573, 55, 574), (571, 1525, 574, 54), (532, 33, 575, 1526), (34, 532, 1526, 573), (1526, 575, 56, 576), (573, 1526, 576, 55), (530, 32, 577, 1527), (33, 530, 1527, 575), (1527, 577, 57, 578), (575, 1527, 578, 56), (528, 31, 579, 1528), (32, 528, 1528, 577), (1528, 579, 58, 580), (577, 1528, 580, 57), (526, 30, 581, 1529), (31, 526, 1529, 579), (1529, 581, 59, 582), (579, 1529, 582, 58), (581, 30, 1454), (1454, 1451, 581), (59, 581, 1451), (1451, 1454, 90), (583, 59, 1451), (1451, 1450, 583), (60, 583, 1450), (1450, 1451, 90), (582, 59, 583, 1530), (58, 582, 1530, 585), (1530, 583, 60, 584), (585, 1530, 584, 61), (580, 58, 585, 1531), (57, 580, 1531, 587), (1531, 585, 61, 586), (587, 1531, 586, 62), (578, 57, 587, 1532), (56, 578, 1532, 589), (1532, 587, 62, 588), (589, 1532, 588, 63), (576, 56, 589, 1533), (55, 576, 1533, 591), (1533, 589, 63, 590), (591, 1533, 590, 64), (574, 55, 591, 1534), (54, 574, 1534, 593), (1534, 591, 64, 592), (593, 1534, 592, 65), (572, 54, 593, 1535), (53, 572, 1535, 595), (1535, 593, 65, 594), (595, 1535, 594, 66), (570, 53, 595, 1536), (52, 570, 1536, 597), (1536, 595, 66, 596), (597, 1536, 596, 67), (568, 52, 597, 1537), (51, 568, 1537, 599), (1537, 597, 67, 598), (599, 1537, 598, 68), (566, 51, 599, 1538), (50, 566, 1538, 601), (1538, 599, 68, 600), (601, 1538, 600, 69), (564, 50, 601, 1539), (49, 564, 1539, 603), (1539, 601, 69, 602), (603, 1539, 602, 70), (562, 49, 603, 1540), (48, 562, 1540, 605), (1540, 603, 70, 604), (605, 1540, 604, 71), (560, 48, 605, 1541), (47, 560, 1541, 607), (1541, 605, 71, 606), (607, 1541, 606, 72), (558, 47, 607, 1542), (46, 558, 1542, 609), (1542, 607, 72, 608), (609, 1542, 608, 73), (556, 46, 609, 1543), (45, 556, 1543, 611), (1543, 609, 73, 610), (611, 1543, 610, 74), (1449, 466, 1452), (1452, 611, 1449), (74, 1449, 611), (611, 1452, 45), (1448, 466, 1449), (1449, 612, 1448), (75, 1448, 612), (612, 1449, 74), (610, 73, 613, 1544), (74, 610, 1544, 612), (1544, 613, 76, 614), (612, 1544, 614, 75), (608, 72, 615, 1545), (73, 608, 1545, 613), (1545, 615, 77, 616), (613, 1545, 616, 76), (606, 71, 617, 1546), (72, 606, 1546, 615), (1546, 617, 78, 618), (615, 1546, 618, 77), (604, 70, 619, 1547), (71, 604, 1547, 617), (1547, 619, 79, 620), (617, 1547, 620, 78), (602, 69, 621, 1548), (70, 602, 1548, 619), (1548, 621, 80, 622), (619, 1548, 622, 79), (600, 68, 623, 1549), (69, 600, 1549, 621), (1549, 623, 81, 624), (621, 1549, 624, 80), (598, 67, 625, 1550), (68, 598, 1550, 623), (1550, 625, 82, 626), (623, 1550, 626, 81), (596, 66, 627, 1551), (67, 596, 1551, 625), (1551, 627, 83, 628), (625, 1551, 628, 82), (594, 65, 629, 1552), (66, 594, 1552, 627), (1552, 629, 84, 630), (627, 1552, 630, 83), (592, 64, 631, 1553), (65, 592, 1553, 629), (1553, 631, 85, 632), (629, 1553, 632, 84), (590, 63, 633, 1554), (64, 590, 1554, 631), (1554, 633, 86, 634), (631, 1554, 634, 85), (588, 62, 635, 1555), (63, 588, 1555, 633), (1555, 635, 87, 636), (633, 1555, 636, 86), (586, 61, 637, 1556), (62, 586, 1556, 635), (1556, 637, 88, 638), (635, 1556, 638, 87), (584, 60, 639, 1557), (61, 584, 1557, 637), (1557, 639, 89, 640), (637, 1557, 640, 88), (639, 60, 1450), (1450, 641, 639), (89, 639, 641), (641, 1450, 90), (642, 89, 641), (641, 1447, 642), (91, 642, 1447), (1447, 641, 90), (640, 89, 642, 1558), (88, 640, 1558, 644), (1558, 642, 91, 643), (644, 1558, 643, 92), (638, 88, 644, 1559), (87, 638, 1559, 646), (1559, 644, 92, 645), (646, 1559, 645, 93), (636, 87, 646, 1560), (86, 636, 1560, 648), (1560, 646, 93, 647), (648, 1560, 647, 94), (634, 86, 648, 1561), (85, 634, 1561, 650), (1561, 648, 94, 649), (650, 1561, 649, 95), (632, 85, 650, 1562), (84, 632, 1562, 652), (1562, 650, 95, 651), (652, 1562, 651, 96), (630, 84, 652, 1563), (83, 630, 1563, 654), (1563, 652, 96, 653), (654, 1563, 653, 97), (628, 83, 654, 1564), (82, 628, 1564, 656), (1564, 654, 97, 655), (656, 1564, 655, 98), (626, 82, 656, 1565), (81, 626, 1565, 658), (1565, 656, 98, 657), (658, 1565, 657, 99), (624, 81, 658, 1566), (80, 624, 1566, 660), (1566, 658, 99, 659), (660, 1566, 659, 100), (622, 80, 660, 1567), (79, 622, 1567, 662), (1567, 660, 100, 661), (662, 1567, 661, 101), (620, 79, 662, 1568), (78, 620, 1568, 664), (1568, 662, 101, 663), (664, 1568, 663, 102), (618, 78, 664, 1569), (77, 618, 1569, 666), (1569, 664, 102, 665), (666, 1569, 665, 103), (616, 77, 666, 1570), (76, 616, 1570, 668), (1570, 666, 103, 667), (668, 1570, 667, 104), (614, 76, 668, 1571), (75, 614, 1571, 670), (1571, 668, 104, 669), (670, 1571, 669, 105), (1446, 466, 1448), (1448, 670, 1446), (105, 1446, 670), (670, 1448, 75), (1445, 466, 1446), (1446, 671, 1445), (106, 1445, 671), (671, 1446, 105), (669, 104, 672, 1572), (105, 669, 1572, 671), (1572, 672, 107, 673), (671, 1572, 673, 106), (667, 103, 674, 1573), (104, 667, 1573, 672), (1573, 674, 108, 675), (672, 1573, 675, 107), (665, 102, 676, 1574), (103, 665, 1574, 674), (1574, 676, 109, 677), (674, 1574, 677, 108), (663, 101, 678, 1575), (102, 663, 1575, 676), (1575, 678, 110, 679), (676, 1575, 679, 109), (661, 100, 680, 1576), (101, 661, 1576, 678), (1576, 680, 111, 681), (678, 1576, 681, 110), (659, 99, 682, 1577), (100, 659, 1577, 680), (1577, 682, 112, 683), (680, 1577, 683, 111), (657, 98, 684, 1578), (99, 657, 1578, 682), (1578, 684, 113, 685), (682, 1578, 685, 112), (655, 97, 686, 1579), (98, 655, 1579, 684), (1579, 686, 114, 687), (684, 1579, 687, 113), (653, 96, 688, 1580), (97, 653, 1580, 686), (1580, 688, 115, 689), (686, 1580, 689, 114), (651, 95, 690, 1581), (96, 651, 1581, 688), (1581, 690, 116, 691), (688, 1581, 691, 115), (649, 94, 692, 1582), (95, 649, 1582, 690), (1582, 692, 117, 693), (690, 1582, 693, 116), (647, 93, 694, 1583), (94, 647, 1583, 692), (1583, 694, 118, 695), (692, 1583, 695, 117), (645, 92, 696, 1584), (93, 645, 1584, 694), (1584, 696, 119, 697), (694, 1584, 697, 118), (643, 91, 698, 1585), (92, 643, 1585, 696), (1585, 698, 120, 699), (696, 1585, 699, 119), (698, 91, 1447), (1447, 1444, 698), (120, 698, 1444), (1444, 1447, 90), (700, 120, 1444), (1444, 1443, 700), (121, 700, 1443), (1443, 1444, 90), (699, 120, 700, 1586), (119, 699, 1586, 702), (1586, 700, 121, 701), (702, 1586, 701, 122), (697, 119, 702, 1587), (118, 697, 1587, 704), (1587, 702, 122, 703), (704, 1587, 703, 123), (695, 118, 704, 1588), (117, 695, 1588, 706), (1588, 704, 123, 705), (706, 1588, 705, 124), (693, 117, 706, 1589), (116, 693, 1589, 708), (1589, 706, 124, 707), (708, 1589, 707, 125), (691, 116, 708, 1590), (115, 691, 1590, 710), (1590, 708, 125, 709), (710, 1590, 709, 126), (689, 115, 710, 1591), (114, 689, 1591, 712), (1591, 710, 126, 711), (712, 1591, 711, 127), (687, 114, 712, 1592), (113, 687, 1592, 714), (1592, 712, 127, 713), (714, 1592, 713, 128), (685, 113, 714, 1593), (112, 685, 1593, 716), (1593, 714, 128, 715), (716, 1593, 715, 129), (683, 112, 716, 1594), (111, 683, 1594, 718), (1594, 716, 129, 717), (718, 1594, 717, 130), (681, 111, 718, 1595), (110, 681, 1595, 720), (1595, 718, 130, 719), (720, 1595, 719, 131), (679, 110, 720, 1596), (109, 679, 1596, 722), (1596, 720, 131, 721), (722, 1596, 721, 132), (677, 109, 722, 1597), (108, 677, 1597, 724), (1597, 722, 132, 723), (724, 1597, 723, 133), (675, 108, 724, 1598), (107, 675, 1598, 726), (1598, 724, 133, 725), (726, 1598, 725, 134), (673, 107, 726, 1599), (106, 673, 1599, 728), (1599, 726, 134, 727), (728, 1599, 727, 135), (1442, 466, 1445), (1445, 728, 1442), (135, 1442, 728), (728, 1445, 106), (1441, 466, 1442), (1442, 729, 1441), (136, 1441, 729), (729, 1442, 135), (727, 134, 730, 1600), (135, 727, 1600, 729), (1600, 730, 137, 731), (729, 1600, 731, 136), (725, 133, 732, 1601), (134, 725, 1601, 730), (1601, 732, 138, 733), (730, 1601, 733, 137), (723, 132, 734, 1602), (133, 723, 1602, 732), (1602, 734, 139, 735), (732, 1602, 735, 138), (721, 131, 736, 1603), (132, 721, 1603, 734), (1603, 736, 140, 737), (734, 1603, 737, 139), (719, 130, 738, 1604), (131, 719, 1604, 736), (1604, 738, 141, 739), (736, 1604, 739, 140), (717, 129, 740, 1605), (130, 717, 1605, 738), (1605, 740, 142, 741), (738, 1605, 741, 141), (715, 128, 742, 1606), (129, 715, 1606, 740), (1606, 742, 143, 743), (740, 1606, 743, 142), (713, 127, 744, 1607), (128, 713, 1607, 742), (1607, 744, 144, 745), (742, 1607, 745, 143), (711, 126, 746, 1608), (127, 711, 1608, 744), (1608, 746, 145, 747), (744, 1608, 747, 144), (709, 125, 748, 1609), (126, 709, 1609, 746), (1609, 748, 146, 749), (746, 1609, 749, 145), (707, 124, 750, 1610), (125, 707, 1610, 748), (1610, 750, 147, 751), (748, 1610, 751, 146), (705, 123, 752, 1611), (124, 705, 1611, 750), (1611, 752, 148, 753), (750, 1611, 753, 147), (703, 122, 754, 1612), (123, 703, 1612, 752), (1612, 754, 149, 755), (752, 1612, 755, 148), (701, 121, 756, 1613), (122, 701, 1613, 754), (1613, 756, 150, 757), (754, 1613, 757, 149), (756, 121, 1443), (1443, 1440, 756), (150, 756, 1440), (1440, 1443, 90), (758, 150, 1440), (1440, 1439, 758), (151, 758, 1439), (1439, 1440, 90), (757, 150, 758, 1614), (149, 757, 1614, 760), (1614, 758, 151, 759), (760, 1614, 759, 152), (755, 149, 760, 1615), (148, 755, 1615, 762), (1615, 760, 152, 761), (762, 1615, 761, 153), (753, 148, 762, 1616), (147, 753, 1616, 764), (1616, 762, 153, 763), (764, 1616, 763, 154), (751, 147, 764, 1617), (146, 751, 1617, 766), (1617, 764, 154, 765), (766, 1617, 765, 155), (749, 146, 766, 1618), (145, 749, 1618, 768), (1618, 766, 155, 767), (768, 1618, 767, 156), (747, 145, 768, 1619), (144, 747, 1619, 770), (1619, 768, 156, 769), (770, 1619, 769, 157), (745, 144, 770, 1620), (143, 745, 1620, 772), (1620, 770, 157, 771), (772, 1620, 771, 158), (743, 143, 772, 1621), (142, 743, 1621, 774), (1621, 772, 158, 773), (774, 1621, 773, 159), (741, 142, 774, 1622), (141, 741, 1622, 776), (1622, 774, 159, 775), (776, 1622, 775, 160), (739, 141, 776, 1623), (140, 739, 1623, 778), (1623, 776, 160, 777), (778, 1623, 777, 161), (737, 140, 778, 1624), (139, 737, 1624, 780), (1624, 778, 161, 779), (780, 1624, 779, 162), (735, 139, 780, 1625), (138, 735, 1625, 782), (1625, 780, 162, 781), (782, 1625, 781, 163), (733, 138, 782, 1626), (137, 733, 1626, 784), (1626, 782, 163, 783), (784, 1626, 783, 164), (731, 137, 784, 1627), (136, 731, 1627, 786), (1627, 784, 164, 785), (786, 1627, 785, 165), (1438, 466, 1441), (1441, 786, 1438), (165, 1438, 786), (786, 1441, 136), (1437, 466, 1438), (1438, 787, 1437), (166, 1437, 787), (787, 1438, 165), (785, 164, 788, 1628), (165, 785, 1628, 787), (1628, 788, 167, 789), (787, 1628, 789, 166), (783, 163, 790, 1629), (164, 783, 1629, 788), (1629, 790, 168, 791), (788, 1629, 791, 167), (781, 162, 792, 1630), (163, 781, 1630, 790), (1630, 792, 169, 793), (790, 1630, 793, 168), (779, 161, 794, 1631), (162, 779, 1631, 792), (1631, 794, 170, 795), (792, 1631, 795, 169), (777, 160, 796, 1632), (161, 777, 1632, 794), (1632, 796, 171, 797), (794, 1632, 797, 170), (775, 159, 798, 1633), (160, 775, 1633, 796), (1633, 798, 172, 799), (796, 1633, 799, 171), (773, 158, 800, 1634), (159, 773, 1634, 798), (1634, 800, 173, 801), (798, 1634, 801, 172), (771, 157, 802, 1635), (158, 771, 1635, 800), (1635, 802, 174, 803), (800, 1635, 803, 173), (769, 156, 804, 1636), (157, 769, 1636, 802), (1636, 804, 175, 805), (802, 1636, 805, 174), (767, 155, 806, 1637), (156, 767, 1637, 804), (1637, 806, 176, 807), (804, 1637, 807, 175), (765, 154, 808, 1638), (155, 765, 1638, 806), (1638, 808, 177, 809), (806, 1638, 809, 176), (763, 153, 810, 1639), (154, 763, 1639, 808), (1639, 810, 178, 811), (808, 1639, 811, 177), (761, 152, 812, 1640), (153, 761, 1640, 810), (1640, 812, 179, 813), (810, 1640, 813, 178), (759, 151, 814, 1641), (152, 759, 1641, 812), (1641, 814, 180, 815), (812, 1641, 815, 179), (814, 151, 1439), (1439, 1436, 814), (180, 814, 1436), (1436, 1439, 90), (816, 180, 1436), (1436, 1435, 816), (181, 816, 1435), (1435, 1436, 90), (815, 180, 816, 1642), (179, 815, 1642, 818), (1642, 816, 181, 817), (818, 1642, 817, 182), (813, 179, 818, 1643), (178, 813, 1643, 820), (1643, 818, 182, 819), (820, 1643, 819, 183), (811, 178, 820, 1644), (177, 811, 1644, 822), (1644, 820, 183, 821), (822, 1644, 821, 184), (809, 177, 822, 1645), (176, 809, 1645, 824), (1645, 822, 184, 823), (824, 1645, 823, 185), (807, 176, 824, 1646), (175, 807, 1646, 826), (1646, 824, 185, 825), (826, 1646, 825, 186), (805, 175, 826, 1647), (174, 805, 1647, 828), (1647, 826, 186, 827), (828, 1647, 827, 187), (803, 174, 828, 1648), (173, 803, 1648, 830), (1648, 828, 187, 829), (830, 1648, 829, 188), (801, 173, 830, 1649), (172, 801, 1649, 832), (1649, 830, 188, 831), (832, 1649, 831, 189), (799, 172, 832, 1650), (171, 799, 1650, 834), (1650, 832, 189, 833), (834, 1650, 833, 190), (797, 171, 834, 1651), (170, 797, 1651, 836), (1651, 834, 190, 835), (836, 1651, 835, 191), (795, 170, 836, 1652), (169, 795, 1652, 838), (1652, 836, 191, 837), (838, 1652, 837, 192), (793, 169, 838, 1653), (168, 793, 1653, 840), (1653, 838, 192, 839), (840, 1653, 839, 193), (791, 168, 840, 1654), (167, 791, 1654, 842), (1654, 840, 193, 841), (842, 1654, 841, 194), (789, 167, 842, 1655), (166, 789, 1655, 844), (1655, 842, 194, 843), (844, 1655, 843, 195), (1434, 466, 1437), (1437, 844, 1434), (195, 1434, 844), (844, 1437, 166), (1433, 466, 1434), (1434, 845, 1433), (196, 1433, 845), (845, 1434, 195), (843, 194, 846, 1656), (195, 843, 1656, 845), (1656, 846, 197, 847), (845, 1656, 847, 196), (841, 193, 848, 1657), (194, 841, 1657, 846), (1657, 848, 198, 849), (846, 1657, 849, 197), (839, 192, 850, 1658), (193, 839, 1658, 848), (1658, 850, 199, 851), (848, 1658, 851, 198), (837, 191, 852, 1659), (192, 837, 1659, 850), (1659, 852, 200, 853), (850, 1659, 853, 199), (835, 190, 854, 1660), (191, 835, 1660, 852), (1660, 854, 201, 855), (852, 1660, 855, 200), (833, 189, 856, 1661), (190, 833, 1661, 854), (1661, 856, 202, 857), (854, 1661, 857, 201), (831, 188, 858, 1662), (189, 831, 1662, 856), (1662, 858, 203, 859), (856, 1662, 859, 202), (829, 187, 860, 1663), (188, 829, 1663, 858), (1663, 860, 204, 861), (858, 1663, 861, 203), (827, 186, 862, 1664), (187, 827, 1664, 860), (1664, 862, 205, 863), (860, 1664, 863, 204), (825, 185, 864, 1665), (186, 825, 1665, 862), (1665, 864, 206, 865), (862, 1665, 865, 205), (823, 184, 866, 1666), (185, 823, 1666, 864), (1666, 866, 207, 867), (864, 1666, 867, 206), (821, 183, 868, 1667), (184, 821, 1667, 866), (1667, 868, 208, 869), (866, 1667, 869, 207), (819, 182, 870, 1668), (183, 819, 1668, 868), (1668, 870, 209, 871), (868, 1668, 871, 208), (817, 181, 872, 1669), (182, 817, 1669, 870), (1669, 872, 210, 873), (870, 1669, 873, 209), (872, 181, 1435), (1435, 1432, 872), (210, 872, 1432), (1432, 1435, 90), (874, 210, 1432), (1432, 1431, 874), (211, 874, 1431), (1431, 1432, 90), (873, 210, 874, 1670), (209, 873, 1670, 876), (1670, 874, 211, 875), (876, 1670, 875, 212), (871, 209, 876, 1671), (208, 871, 1671, 878), (1671, 876, 212, 877), (878, 1671, 877, 213), (869, 208, 878, 1672), (207, 869, 1672, 880), (1672, 878, 213, 879), (880, 1672, 879, 214), (867, 207, 880, 1673), (206, 867, 1673, 882), (1673, 880, 214, 881), (882, 1673, 881, 215), (865, 206, 882, 1674), (205, 865, 1674, 884), (1674, 882, 215, 883), (884, 1674, 883, 216), (863, 205, 884, 1675), (204, 863, 1675, 886), (1675, 884, 216, 885), (886, 1675, 885, 217), (861, 204, 886, 1676), (203, 861, 1676, 888), (1676, 886, 217, 887), (888, 1676, 887, 218), (859, 203, 888, 1677), (202, 859, 1677, 890), (1677, 888, 218, 889), (890, 1677, 889, 219), (857, 202, 890, 1678), (201, 857, 1678, 892), (1678, 890, 219, 891), (892, 1678, 891, 220), (855, 201, 892, 1679), (200, 855, 1679, 894), (1679, 892, 220, 893), (894, 1679, 893, 221), (853, 200, 894, 1680), (199, 853, 1680, 896), (1680, 894, 221, 895), (896, 1680, 895, 222), (851, 199, 896, 1681), (198, 851, 1681, 898), (1681, 896, 222, 897), (898, 1681, 897, 223), (849, 198, 898, 1682), (197, 849, 1682, 900), (1682, 898, 223, 899), (900, 1682, 899, 224), (847, 197, 900, 1683), (196, 847, 1683, 902), (1683, 900, 224, 901), (902, 1683, 901, 225), (1430, 466, 1433), (1433, 902, 1430), (225, 1430, 902), (902, 1433, 196), (1429, 466, 1430), (1430, 903, 1429), (226, 1429, 903), (903, 1430, 225), (901, 224, 904, 1684), (225, 901, 1684, 903), (1684, 904, 227, 905), (903, 1684, 905, 226), (899, 223, 906, 1685), (224, 899, 1685, 904), (1685, 906, 228, 907), (904, 1685, 907, 227), (897, 222, 908, 1686), (223, 897, 1686, 906), (1686, 908, 229, 909), (906, 1686, 909, 228), (895, 221, 910, 1687), (222, 895, 1687, 908), (1687, 910, 230, 911), (908, 1687, 911, 229), (893, 220, 912, 1688), (221, 893, 1688, 910), (1688, 912, 231, 913), (910, 1688, 913, 230), (891, 219, 914, 1689), (220, 891, 1689, 912), (1689, 914, 232, 915), (912, 1689, 915, 231), (889, 218, 916, 1690), (219, 889, 1690, 914), (1690, 916, 233, 917), (914, 1690, 917, 232), (887, 217, 918, 1691), (218, 887, 1691, 916), (1691, 918, 234, 919), (916, 1691, 919, 233), (885, 216, 920, 1692), (217, 885, 1692, 918), (1692, 920, 235, 921), (918, 1692, 921, 234), (883, 215, 922, 1693), (216, 883, 1693, 920), (1693, 922, 236, 923), (920, 1693, 923, 235), (881, 214, 924, 1694), (215, 881, 1694, 922), (1694, 924, 237, 925), (922, 1694, 925, 236), (879, 213, 926, 1695), (214, 879, 1695, 924), (1695, 926, 238, 927), (924, 1695, 927, 237), (877, 212, 928, 1696), (213, 877, 1696, 926), (1696, 928, 239, 929), (926, 1696, 929, 238), (875, 211, 930, 1697), (212, 875, 1697, 928), (1697, 930, 240, 931), (928, 1697, 931, 239), (930, 211, 1431), (1431, 1428, 930), (240, 930, 1428), (1428, 1431, 90), (932, 240, 1428), (1428, 1427, 932), (241, 932, 1427), (1427, 1428, 90), (931, 240, 932, 1698), (239, 931, 1698, 934), (1698, 932, 241, 933), (934, 1698, 933, 242), (929, 239, 934, 1699), (238, 929, 1699, 936), (1699, 934, 242, 935), (936, 1699, 935, 243), (927, 238, 936, 1700), (237, 927, 1700, 938), (1700, 936, 243, 937), (938, 1700, 937, 244), (925, 237, 938, 1701), (236, 925, 1701, 940), (1701, 938, 244, 939), (940, 1701, 939, 245), (923, 236, 940, 1702), (235, 923, 1702, 942), (1702, 940, 245, 941), (942, 1702, 941, 246), (921, 235, 942, 1703), (234, 921, 1703, 944), (1703, 942, 246, 943), (944, 1703, 943, 247), (919, 234, 944, 1704), (233, 919, 1704, 946), (1704, 944, 247, 945), (946, 1704, 945, 248), (917, 233, 946, 1705), (232, 917, 1705, 948), (1705, 946, 248, 947), (948, 1705, 947, 249), (915, 232, 948, 1706), (231, 915, 1706, 950), (1706, 948, 249, 949), (950, 1706, 949, 250), (913, 231, 950, 1707), (230, 913, 1707, 952), (1707, 950, 250, 951), (952, 1707, 951, 251), (911, 230, 952, 1708), (229, 911, 1708, 954), (1708, 952, 251, 953), (954, 1708, 953, 252), (909, 229, 954, 1709), (228, 909, 1709, 956), (1709, 954, 252, 955), (956, 1709, 955, 253), (907, 228, 956, 1710), (227, 907, 1710, 958), (1710, 956, 253, 957), (958, 1710, 957, 254), (905, 227, 958, 1711), (226, 905, 1711, 960), (1711, 958, 254, 959), (960, 1711, 959, 255), (1426, 466, 1429), (1429, 960, 1426), (255, 1426, 960), (960, 1429, 226), (1425, 466, 1426), (1426, 961, 1425), (256, 1425, 961), (961, 1426, 255), (959, 254, 962, 1712), (255, 959, 1712, 961), (1712, 962, 257, 963), (961, 1712, 963, 256), (957, 253, 964, 1713), (254, 957, 1713, 962), (1713, 964, 258, 965), (962, 1713, 965, 257), (955, 252, 966, 1714), (253, 955, 1714, 964), (1714, 966, 259, 967), (964, 1714, 967, 258), (953, 251, 968, 1715), (252, 953, 1715, 966), (1715, 968, 260, 969), (966, 1715, 969, 259), (951, 250, 970, 1716), (251, 951, 1716, 968), (1716, 970, 261, 971), (968, 1716, 971, 260), (949, 249, 972, 1717), (250, 949, 1717, 970), (1717, 972, 262, 973), (970, 1717, 973, 261), (947, 248, 974, 1718), (249, 947, 1718, 972), (1718, 974, 263, 975), (972, 1718, 975, 262), (945, 247, 976, 1719), (248, 945, 1719, 974), (1719, 976, 264, 977), (974, 1719, 977, 263), (943, 246, 978, 1720), (247, 943, 1720, 976), (1720, 978, 265, 979), (976, 1720, 979, 264), (941, 245, 980, 1721), (246, 941, 1721, 978), (1721, 980, 266, 981), (978, 1721, 981, 265), (939, 244, 982, 1722), (245, 939, 1722, 980), (1722, 982, 267, 983), (980, 1722, 983, 266), (937, 243, 984, 1723), (244, 937, 1723, 982), (1723, 984, 268, 985), (982, 1723, 985, 267), (935, 242, 986, 1724), (243, 935, 1724, 984), (1724, 986, 269, 987), (984, 1724, 987, 268), (933, 241, 988, 1725), (242, 933, 1725, 986), (1725, 988, 270, 989), (986, 1725, 989, 269), (988, 241, 1427), (1427, 1424, 988), (270, 988, 1424), (1424, 1427, 90), (990, 270, 1424), (1424, 1423, 990), (271, 990, 1423), (1423, 1424, 90), (989, 270, 990, 1726), (269, 989, 1726, 992), (1726, 990, 271, 991), (992, 1726, 991, 272), (987, 269, 992, 1727), (268, 987, 1727, 994), (1727, 992, 272, 993), (994, 1727, 993, 273), (985, 268, 994, 1728), (267, 985, 1728, 996), (1728, 994, 273, 995), (996, 1728, 995, 274), (983, 267, 996, 1729), (266, 983, 1729, 998), (1729, 996, 274, 997), (998, 1729, 997, 275), (981, 266, 998, 1730), (265, 981, 1730, 1000), (1730, 998, 275, 999), (1000, 1730, 999, 276), (979, 265, 1000, 1731), (264, 979, 1731, 1002), (1731, 1000, 276, 1001), (1002, 1731, 1001, 277), (977, 264, 1002, 1732), (263, 977, 1732, 1004), (1732, 1002, 277, 1003), (1004, 1732, 1003, 278), (975, 263, 1004, 1733), (262, 975, 1733, 1006), (1733, 1004, 278, 1005), (1006, 1733, 1005, 279), (973, 262, 1006, 1734), (261, 973, 1734, 1008), (1734, 1006, 279, 1007), (1008, 1734, 1007, 280), (971, 261, 1008, 1735), (260, 971, 1735, 1010), (1735, 1008, 280, 1009), (1010, 1735, 1009, 281), (969, 260, 1010, 1736), (259, 969, 1736, 1012), (1736, 1010, 281, 1011), (1012, 1736, 1011, 282), (967, 259, 1012, 1737), (258, 967, 1737, 1014), (1737, 1012, 282, 1013), (1014, 1737, 1013, 283), (965, 258, 1014, 1738), (257, 965, 1738, 1016), (1738, 1014, 283, 1015), (1016, 1738, 1015, 284), (963, 257, 1016, 1739), (256, 963, 1739, 1018), (1739, 1016, 284, 1017), (1018, 1739, 1017, 285), (1422, 466, 1425), (1425, 1018, 1422), (285, 1422, 1018), (1018, 1425, 256), (1421, 466, 1422), (1422, 1019, 1421), (286, 1421, 1019), (1019, 1422, 285), (1017, 284, 1020, 1740), (285, 1017, 1740, 1019), (1740, 1020, 287, 1021), (1019, 1740, 1021, 286), (1015, 283, 1022, 1741), (284, 1015, 1741, 1020), (1741, 1022, 288, 1023), (1020, 1741, 1023, 287), (1013, 282, 1024, 1742), (283, 1013, 1742, 1022), (1742, 1024, 289, 1025), (1022, 1742, 1025, 288), (1011, 281, 1026, 1743), (282, 1011, 1743, 1024), (1743, 1026, 290, 1027), (1024, 1743, 1027, 289), (1009, 280, 1028, 1744), (281, 1009, 1744, 1026), (1744, 1028, 291, 1029), (1026, 1744, 1029, 290), (1007, 279, 1030, 1745), (280, 1007, 1745, 1028), (1745, 1030, 292, 1031), (1028, 1745, 1031, 291), (1005, 278, 1032, 1746), (279, 1005, 1746, 1030), (1746, 1032, 293, 1033), (1030, 1746, 1033, 292), (1003, 277, 1034, 1747), (278, 1003, 1747, 1032), (1747, 1034, 294, 1035), (1032, 1747, 1035, 293), (1001, 276, 1036, 1748), (277, 1001, 1748, 1034), (1748, 1036, 295, 1037), (1034, 1748, 1037, 294), (999, 275, 1038, 1749), (276, 999, 1749, 1036), (1749, 1038, 296, 1039), (1036, 1749, 1039, 295), (997, 274, 1040, 1750), (275, 997, 1750, 1038), (1750, 1040, 297, 1041), (1038, 1750, 1041, 296), (995, 273, 1042, 1751), (274, 995, 1751, 1040), (1751, 1042, 298, 1043), (1040, 1751, 1043, 297), (993, 272, 1044, 1752), (273, 993, 1752, 1042), (1752, 1044, 299, 1045), (1042, 1752, 1045, 298), (991, 271, 1046, 1753), (272, 991, 1753, 1044), (1753, 1046, 300, 1047), (1044, 1753, 1047, 299), (1046, 271, 1423), (1423, 1420, 1046), (300, 1046, 1420), (1420, 1423, 90), (1048, 300, 1420), (1420, 1419, 1048), (301, 1048, 1419), (1419, 1420, 90), (1047, 300, 1048, 1754), (299, 1047, 1754, 1050), (1754, 1048, 301, 1049), (1050, 1754, 1049, 302), (1045, 299, 1050, 1755), (298, 1045, 1755, 1052), (1755, 1050, 302, 1051), (1052, 1755, 1051, 303), (1043, 298, 1052, 1756), (297, 1043, 1756, 1054), (1756, 1052, 303, 1053), (1054, 1756, 1053, 304), (1041, 297, 1054, 1757), (296, 1041, 1757, 1056), (1757, 1054, 304, 1055), (1056, 1757, 1055, 305), (1039, 296, 1056, 1758), (295, 1039, 1758, 1058), (1758, 1056, 305, 1057), (1058, 1758, 1057, 306), (1037, 295, 1058, 1759), (294, 1037, 1759, 1060), (1759, 1058, 306, 1059), (1060, 1759, 1059, 307), (1035, 294, 1060, 1760), (293, 1035, 1760, 1062), (1760, 1060, 307, 1061), (1062, 1760, 1061, 308), (1033, 293, 1062, 1761), (292, 1033, 1761, 1064), (1761, 1062, 308, 1063), (1064, 1761, 1063, 309), (1031, 292, 1064, 1762), (291, 1031, 1762, 1066), (1762, 1064, 309, 1065), (1066, 1762, 1065, 310), (1029, 291, 1066, 1763), (290, 1029, 1763, 1068), (1763, 1066, 310, 1067), (1068, 1763, 1067, 311), (1027, 290, 1068, 1764), (289, 1027, 1764, 1070), (1764, 1068, 311, 1069), (1070, 1764, 1069, 312), (1025, 289, 1070, 1765), (288, 1025, 1765, 1072), (1765, 1070, 312, 1071), (1072, 1765, 1071, 313), (1023, 288, 1072, 1766), (287, 1023, 1766, 1074), (1766, 1072, 313, 1073), (1074, 1766, 1073, 314), (1021, 287, 1074, 1767), (286, 1021, 1767, 1076), (1767, 1074, 314, 1075), (1076, 1767, 1075, 315), (1418, 466, 1421), (1421, 1076, 1418), (315, 1418, 1076), (1076, 1421, 286), (1417, 466, 1418), (1418, 1077, 1417), (316, 1417, 1077), (1077, 1418, 315), (1075, 314, 1078, 1768), (315, 1075, 1768, 1077), (1768, 1078, 317, 1079), (1077, 1768, 1079, 316), (1073, 313, 1080, 1769), (314, 1073, 1769, 1078), (1769, 1080, 318, 1081), (1078, 1769, 1081, 317), (1071, 312, 1082, 1770), (313, 1071, 1770, 1080), (1770, 1082, 319, 1083), (1080, 1770, 1083, 318), (1069, 311, 1084, 1771), (312, 1069, 1771, 1082), (1771, 1084, 320, 1085), (1082, 1771, 1085, 319), (1067, 310, 1086, 1772), (311, 1067, 1772, 1084), (1772, 1086, 321, 1087), (1084, 1772, 1087, 320), (1065, 309, 1088, 1773), (310, 1065, 1773, 1086), (1773, 1088, 322, 1089), (1086, 1773, 1089, 321), (1063, 308, 1090, 1774), (309, 1063, 1774, 1088), (1774, 1090, 323, 1091), (1088, 1774, 1091, 322), (1061, 307, 1092, 1775), (308, 1061, 1775, 1090), (1775, 1092, 324, 1093), (1090, 1775, 1093, 323), (1059, 306, 1094, 1776), (307, 1059, 1776, 1092), (1776, 1094, 325, 1095), (1092, 1776, 1095, 324), (1057, 305, 1096, 1777), (306, 1057, 1777, 1094), (1777, 1096, 326, 1097), (1094, 1777, 1097, 325), (1055, 304, 1098, 1778), (305, 1055, 1778, 1096), (1778, 1098, 327, 1099), (1096, 1778, 1099, 326), (1053, 303, 1100, 1779), (304, 1053, 1779, 1098), (1779, 1100, 328, 1101), (1098, 1779, 1101, 327), (1051, 302, 1102, 1780), (303, 1051, 1780, 1100), (1780, 1102, 329, 1103), (1100, 1780, 1103, 328), (1049, 301, 1104, 1781), (302, 1049, 1781, 1102), (1781, 1104, 330, 1105), (1102, 1781, 1105, 329), (1104, 301, 1419), (1419, 1416, 1104), (330, 1104, 1416), (1416, 1419, 90), (1106, 330, 1416), (1416, 1415, 1106), (331, 1106, 1415), (1415, 1416, 90), (1105, 330, 1106, 1782), (329, 1105, 1782, 1108), (1782, 1106, 331, 1107), (1108, 1782, 1107, 332), (1103, 329, 1108, 1783), (328, 1103, 1783, 1110), (1783, 1108, 332, 1109), (1110, 1783, 1109, 333), (1101, 328, 1110, 1784), (327, 1101, 1784, 1112), (1784, 1110, 333, 1111), (1112, 1784, 1111, 334), (1099, 327, 1112, 1785), (326, 1099, 1785, 1114), (1785, 1112, 334, 1113), (1114, 1785, 1113, 335), (1097, 326, 1114, 1786), (325, 1097, 1786, 1116), (1786, 1114, 335, 1115), (1116, 1786, 1115, 336), (1095, 325, 1116, 1787), (324, 1095, 1787, 1118), (1787, 1116, 336, 1117), (1118, 1787, 1117, 337), (1093, 324, 1118, 1788), (323, 1093, 1788, 1120), (1788, 1118, 337, 1119), (1120, 1788, 1119, 338), (1091, 323, 1120, 1789), (322, 1091, 1789, 1122), (1789, 1120, 338, 1121), (1122, 1789, 1121, 339), (1089, 322, 1122, 1790), (321, 1089, 1790, 1124), (1790, 1122, 339, 1123), (1124, 1790, 1123, 340), (1087, 321, 1124, 1791), (320, 1087, 1791, 1126), (1791, 1124, 340, 1125), (1126, 1791, 1125, 341), (1085, 320, 1126, 1792), (319, 1085, 1792, 1128), (1792, 1126, 341, 1127), (1128, 1792, 1127, 342), (1083, 319, 1128, 1793), (318, 1083, 1793, 1130), (1793, 1128, 342, 1129), (1130, 1793, 1129, 343), (1081, 318, 1130, 1794), (317, 1081, 1794, 1132), (1794, 1130, 343, 1131), (1132, 1794, 1131, 344), (1079, 317, 1132, 1795), (316, 1079, 1795, 1134), (1795, 1132, 344, 1133), (1134, 1795, 1133, 345), (1414, 466, 1417), (1417, 1134, 1414), (345, 1414, 1134), (1134, 1417, 316), (1413, 466, 1414), (1414, 1135, 1413), (346, 1413, 1135), (1135, 1414, 345), (1133, 344, 1136, 1796), (345, 1133, 1796, 1135), (1796, 1136, 347, 1137), (1135, 1796, 1137, 346), (1131, 343, 1138, 1797), (344, 1131, 1797, 1136), (1797, 1138, 348, 1139), (1136, 1797, 1139, 347), (1129, 342, 1140, 1798), (343, 1129, 1798, 1138), (1798, 1140, 349, 1141), (1138, 1798, 1141, 348), (1127, 341, 1142, 1799), (342, 1127, 1799, 1140), (1799, 1142, 350, 1143), (1140, 1799, 1143, 349), (1125, 340, 1144, 1800), (341, 1125, 1800, 1142), (1800, 1144, 351, 1145), (1142, 1800, 1145, 350), (1123, 339, 1146, 1801), (340, 1123, 1801, 1144), (1801, 1146, 352, 1147), (1144, 1801, 1147, 351), (1121, 338, 1148, 1802), (339, 1121, 1802, 1146), (1802, 1148, 353, 1149), (1146, 1802, 1149, 352), (1119, 337, 1150, 1803), (338, 1119, 1803, 1148), (1803, 1150, 354, 1151), (1148, 1803, 1151, 353), (1117, 336, 1152, 1804), (337, 1117, 1804, 1150), (1804, 1152, 355, 1153), (1150, 1804, 1153, 354), (1115, 335, 1154, 1805), (336, 1115, 1805, 1152), (1805, 1154, 356, 1155), (1152, 1805, 1155, 355), (1113, 334, 1156, 1806), (335, 1113, 1806, 1154), (1806, 1156, 357, 1157), (1154, 1806, 1157, 356), (1111, 333, 1158, 1807), (334, 1111, 1807, 1156), (1807, 1158, 358, 1159), (1156, 1807, 1159, 357), (1109, 332, 1160, 1808), (333, 1109, 1808, 1158), (1808, 1160, 359, 1161), (1158, 1808, 1161, 358), (1107, 331, 1162, 1809), (332, 1107, 1809, 1160), (1809, 1162, 360, 1163), (1160, 1809, 1163, 359), (1162, 331, 1415), (1415, 1412, 1162), (360, 1162, 1412), (1412, 1415, 90), (1164, 360, 1412), (1412, 1411, 1164), (361, 1164, 1411), (1411, 1412, 90), (1163, 360, 1164, 1810), (359, 1163, 1810, 1166), (1810, 1164, 361, 1165), (1166, 1810, 1165, 362), (1161, 359, 1166, 1811), (358, 1161, 1811, 1168), (1811, 1166, 362, 1167), (1168, 1811, 1167, 363), (1159, 358, 1168, 1812), (357, 1159, 1812, 1170), (1812, 1168, 363, 1169), (1170, 1812, 1169, 364), (1157, 357, 1170, 1813), (356, 1157, 1813, 1172), (1813, 1170, 364, 1171), (1172, 1813, 1171, 365), (1155, 356, 1172, 1814), (355, 1155, 1814, 1174), (1814, 1172, 365, 1173), (1174, 1814, 1173, 366), (1153, 355, 1174, 1815), (354, 1153, 1815, 1176), (1815, 1174, 366, 1175), (1176, 1815, 1175, 367), (1151, 354, 1176, 1816), (353, 1151, 1816, 1178), (1816, 1176, 367, 1177), (1178, 1816, 1177, 368), (1149, 353, 1178, 1817), (352, 1149, 1817, 1180), (1817, 1178, 368, 1179), (1180, 1817, 1179, 369), (1147, 352, 1180, 1818), (351, 1147, 1818, 1182), (1818, 1180, 369, 1181), (1182, 1818, 1181, 370), (1145, 351, 1182, 1819), (350, 1145, 1819, 1184), (1819, 1182, 370, 1183), (1184, 1819, 1183, 371), (1143, 350, 1184, 1820), (349, 1143, 1820, 1186), (1820, 1184, 371, 1185), (1186, 1820, 1185, 372), (1141, 349, 1186, 1821), (348, 1141, 1821, 1188), (1821, 1186, 372, 1187), (1188, 1821, 1187, 373), (1139, 348, 1188, 1822), (347, 1139, 1822, 1190), (1822, 1188, 373, 1189), (1190, 1822, 1189, 374), (1137, 347, 1190, 1823), (346, 1137, 1823, 1192), (1823, 1190, 374, 1191), (1192, 1823, 1191, 375), (1410, 466, 1413), (1413, 1192, 1410), (375, 1410, 1192), (1192, 1413, 346), (1409, 466, 1410), (1410, 1193, 1409), (376, 1409, 1193), (1193, 1410, 375), (1191, 374, 1194, 1824), (375, 1191, 1824, 1193), (1824, 1194, 377, 1195), (1193, 1824, 1195, 376), (1189, 373, 1196, 1825), (374, 1189, 1825, 1194), (1825, 1196, 378, 1197), (1194, 1825, 1197, 377), (1187, 372, 1198, 1826), (373, 1187, 1826, 1196), (1826, 1198, 379, 1199), (1196, 1826, 1199, 378), (1185, 371, 1200, 1827), (372, 1185, 1827, 1198), (1827, 1200, 380, 1201), (1198, 1827, 1201, 379), (1183, 370, 1202, 1828), (371, 1183, 1828, 1200), (1828, 1202, 381, 1203), (1200, 1828, 1203, 380), (1181, 369, 1204, 1829), (370, 1181, 1829, 1202), (1829, 1204, 382, 1205), (1202, 1829, 1205, 381), (1179, 368, 1206, 1830), (369, 1179, 1830, 1204), (1830, 1206, 383, 1207), (1204, 1830, 1207, 382), (1177, 367, 1208, 1831), (368, 1177, 1831, 1206), (1831, 1208, 384, 1209), (1206, 1831, 1209, 383), (1175, 366, 1210, 1832), (367, 1175, 1832, 1208), (1832, 1210, 385, 1211), (1208, 1832, 1211, 384), (1173, 365, 1212, 1833), (366, 1173, 1833, 1210), (1833, 1212, 386, 1213), (1210, 1833, 1213, 385), (1171, 364, 1214, 1834), (365, 1171, 1834, 1212), (1834, 1214, 387, 1215), (1212, 1834, 1215, 386), (1169, 363, 1216, 1835), (364, 1169, 1835, 1214), (1835, 1216, 388, 1217), (1214, 1835, 1217, 387), (1167, 362, 1218, 1836), (363, 1167, 1836, 1216), (1836, 1218, 389, 1219), (1216, 1836, 1219, 388), (1165, 361, 1220, 1837), (362, 1165, 1837, 1218), (1837, 1220, 390, 1221), (1218, 1837, 1221, 389), (1220, 361, 1411), (1411, 1408, 1220), (390, 1220, 1408), (1408, 1411, 90), (1222, 390, 1408), (1408, 1407, 1222), (391, 1222, 1407), (1407, 1408, 90), (1221, 390, 1222, 1838), (389, 1221, 1838, 1224), (1838, 1222, 391, 1223), (1224, 1838, 1223, 392), (1219, 389, 1224, 1839), (388, 1219, 1839, 1226), (1839, 1224, 392, 1225), (1226, 1839, 1225, 393), (1217, 388, 1226, 1840), (387, 1217, 1840, 1228), (1840, 1226, 393, 1227), (1228, 1840, 1227, 394), (1215, 387, 1228, 1841), (386, 1215, 1841, 1230), (1841, 1228, 394, 1229), (1230, 1841, 1229, 395), (1213, 386, 1230, 1842), (385, 1213, 1842, 1232), (1842, 1230, 395, 1231), (1232, 1842, 1231, 396), (1211, 385, 1232, 1843), (384, 1211, 1843, 1234), (1843, 1232, 396, 1233), (1234, 1843, 1233, 397), (1209, 384, 1234, 1844), (383, 1209, 1844, 1236), (1844, 1234, 397, 1235), (1236, 1844, 1235, 398), (1207, 383, 1236, 1845), (382, 1207, 1845, 1238), (1845, 1236, 398, 1237), (1238, 1845, 1237, 399), (1205, 382, 1238, 1846), (381, 1205, 1846, 1240), (1846, 1238, 399, 1239), (1240, 1846, 1239, 400), (1203, 381, 1240, 1847), (380, 1203, 1847, 1242), (1847, 1240, 400, 1241), (1242, 1847, 1241, 401), (1201, 380, 1242, 1848), (379, 1201, 1848, 1244), (1848, 1242, 401, 1243), (1244, 1848, 1243, 402), (1199, 379, 1244, 1849), (378, 1199, 1849, 1246), (1849, 1244, 402, 1245), (1246, 1849, 1245, 403), (1197, 378, 1246, 1850), (377, 1197, 1850, 1248), (1850, 1246, 403, 1247), (1248, 1850, 1247, 404), (1195, 377, 1248, 1851), (376, 1195, 1851, 1250), (1851, 1248, 404, 1249), (1250, 1851, 1249, 405), (1406, 466, 1409), (1409, 1250, 1406), (405, 1406, 1250), (1250, 1409, 376), (1405, 466, 1406), (1406, 1251, 1405), (406, 1405, 1251), (1251, 1406, 405), (1249, 404, 1252, 1852), (405, 1249, 1852, 1251), (1852, 1252, 407, 1253), (1251, 1852, 1253, 406), (1247, 403, 1254, 1853), (404, 1247, 1853, 1252), (1853, 1254, 408, 1255), (1252, 1853, 1255, 407), (1245, 402, 1256, 1854), (403, 1245, 1854, 1254), (1854, 1256, 409, 1257), (1254, 1854, 1257, 408), (1243, 401, 1258, 1855), (402, 1243, 1855, 1256), (1855, 1258, 410, 1259), (1256, 1855, 1259, 409), (1241, 400, 1260, 1856), (401, 1241, 1856, 1258), (1856, 1260, 411, 1261), (1258, 1856, 1261, 410), (1239, 399, 1262, 1857), (400, 1239, 1857, 1260), (1857, 1262, 412, 1263), (1260, 1857, 1263, 411), (1237, 398, 1264, 1858), (399, 1237, 1858, 1262), (1858, 1264, 413, 1265), (1262, 1858, 1265, 412), (1235, 397, 1266, 1859), (398, 1235, 1859, 1264), (1859, 1266, 414, 1267), (1264, 1859, 1267, 413), (1233, 396, 1268, 1860), (397, 1233, 1860, 1266), (1860, 1268, 415, 1269), (1266, 1860, 1269, 414), (1231, 395, 1270, 1861), (396, 1231, 1861, 1268), (1861, 1270, 416, 1271), (1268, 1861, 1271, 415), (1229, 394, 1272, 1862), (395, 1229, 1862, 1270), (1862, 1272, 417, 1273), (1270, 1862, 1273, 416), (1227, 393, 1274, 1863), (394, 1227, 1863, 1272), (1863, 1274, 418, 1275), (1272, 1863, 1275, 417), (1225, 392, 1276, 1864), (393, 1225, 1864, 1274), (1864, 1276, 419, 1277), (1274, 1864, 1277, 418), (1223, 391, 1278, 1865), (392, 1223, 1865, 1276), (1865, 1278, 420, 1279), (1276, 1865, 1279, 419), (1278, 391, 1407), (1407, 1404, 1278), (420, 1278, 1404), (1404, 1407, 90), (1280, 420, 1404), (1404, 1403, 1280), (421, 1280, 1403), (1403, 1404, 90), (1279, 420, 1280, 1866), (419, 1279, 1866, 1282), (1866, 1280, 421, 1281), (1282, 1866, 1281, 422), (1277, 419, 1282, 1867), (418, 1277, 1867, 1284), (1867, 1282, 422, 1283), (1284, 1867, 1283, 423), (1275, 418, 1284, 1868), (417, 1275, 1868, 1286), (1868, 1284, 423, 1285), (1286, 1868, 1285, 424), (1273, 417, 1286, 1869), (416, 1273, 1869, 1288), (1869, 1286, 424, 1287), (1288, 1869, 1287, 425), (1271, 416, 1288, 1870), (415, 1271, 1870, 1290), (1870, 1288, 425, 1289), (1290, 1870, 1289, 426), (1269, 415, 1290, 1871), (414, 1269, 1871, 1292), (1871, 1290, 426, 1291), (1292, 1871, 1291, 427), (1267, 414, 1292, 1872), (413, 1267, 1872, 1294), (1872, 1292, 427, 1293), (1294, 1872, 1293, 428), (1265, 413, 1294, 1873), (412, 1265, 1873, 1296), (1873, 1294, 428, 1295), (1296, 1873, 1295, 429), (1263, 412, 1296, 1874), (411, 1263, 1874, 1298), (1874, 1296, 429, 1297), (1298, 1874, 1297, 430), (1261, 411, 1298, 1875), (410, 1261, 1875, 1300), (1875, 1298, 430, 1299), (1300, 1875, 1299, 431), (1259, 410, 1300, 1876), (409, 1259, 1876, 1302), (1876, 1300, 431, 1301), (1302, 1876, 1301, 432), (1257, 409, 1302, 1877), (408, 1257, 1877, 1304), (1877, 1302, 432, 1303), (1304, 1877, 1303, 433), (1255, 408, 1304, 1878), (407, 1255, 1878, 1306), (1878, 1304, 433, 1305), (1306, 1878, 1305, 434), (1253, 407, 1306, 1879), (406, 1253, 1879, 1308), (1879, 1306, 434, 1307), (1308, 1879, 1307, 435), (1402, 466, 1405), (1405, 1308, 1402), (435, 1402, 1308), (1308, 1405, 406), (1401, 466, 1402), (1402, 1309, 1401), (436, 1401, 1309), (1309, 1402, 435), (1307, 434, 1310, 1880), (435, 1307, 1880, 1309), (1880, 1310, 437, 1311), (1309, 1880, 1311, 436), (1305, 433, 1312, 1881), (434, 1305, 1881, 1310), (1881, 1312, 438, 1313), (1310, 1881, 1313, 437), (1303, 432, 1314, 1882), (433, 1303, 1882, 1312), (1882, 1314, 439, 1315), (1312, 1882, 1315, 438), (1301, 431, 1316, 1883), (432, 1301, 1883, 1314), (1883, 1316, 440, 1317), (1314, 1883, 1317, 439), (1299, 430, 1318, 1884), (431, 1299, 1884, 1316), (1884, 1318, 441, 1319), (1316, 1884, 1319, 440), (1297, 429, 1320, 1885), (430, 1297, 1885, 1318), (1885, 1320, 442, 1321), (1318, 1885, 1321, 441), (1295, 428, 1322, 1886), (429, 1295, 1886, 1320), (1886, 1322, 443, 1323), (1320, 1886, 1323, 442), (1293, 427, 1324, 1887), (428, 1293, 1887, 1322), (1887, 1324, 444, 1325), (1322, 1887, 1325, 443), (1291, 426, 1326, 1888), (427, 1291, 1888, 1324), (1888, 1326, 445, 1327), (1324, 1888, 1327, 444), (1289, 425, 1328, 1889), (426, 1289, 1889, 1326), (1889, 1328, 446, 1329), (1326, 1889, 1329, 445), (1287, 424, 1330, 1890), (425, 1287, 1890, 1328), (1890, 1330, 447, 1331), (1328, 1890, 1331, 446), (1285, 423, 1332, 1891), (424, 1285, 1891, 1330), (1891, 1332, 448, 1333), (1330, 1891, 1333, 447), (1283, 422, 1334, 1892), (423, 1283, 1892, 1332), (1892, 1334, 449, 1335), (1332, 1892, 1335, 448), (1281, 421, 1336, 1893), (422, 1281, 1893, 1334), (1893, 1336, 450, 1337), (1334, 1893, 1337, 449), (1336, 421, 1403), (1403, 1400, 1336), (450, 1336, 1400), (1400, 1403, 90), (1338, 450, 1400), (1400, 1399, 1338), (451, 1338, 1399), (1399, 1400, 90), (1337, 450, 1338, 1894), (449, 1337, 1894, 1340), (1894, 1338, 451, 1339), (1340, 1894, 1339, 452), (1335, 449, 1340, 1895), (448, 1335, 1895, 1342), (1895, 1340, 452, 1341), (1342, 1895, 1341, 453), (1333, 448, 1342, 1896), (447, 1333, 1896, 1344), (1896, 1342, 453, 1343), (1344, 1896, 1343, 454), (1331, 447, 1344, 1897), (446, 1331, 1897, 1346), (1897, 1344, 454, 1345), (1346, 1897, 1345, 455), (1329, 446, 1346, 1898), (445, 1329, 1898, 1348), (1898, 1346, 455, 1347), (1348, 1898, 1347, 456), (1327, 445, 1348, 1899), (444, 1327, 1899, 1350), (1899, 1348, 456, 1349), (1350, 1899, 1349, 457), (1325, 444, 1350, 1900), (443, 1325, 1900, 1352), (1900, 1350, 457, 1351), (1352, 1900, 1351, 458), (1323, 443, 1352, 1901), (442, 1323, 1901, 1354), (1901, 1352, 458, 1353), (1354, 1901, 1353, 459), (1321, 442, 1354, 1902), (441, 1321, 1902, 1356), (1902, 1354, 459, 1355), (1356, 1902, 1355, 460), (1319, 441, 1356, 1903), (440, 1319, 1903, 1358), (1903, 1356, 460, 1357), (1358, 1903, 1357, 461), (1317, 440, 1358, 1904), (439, 1317, 1904, 1360), (1904, 1358, 461, 1359), (1360, 1904, 1359, 462), (1315, 439, 1360, 1905), (438, 1315, 1905, 1362), (1905, 1360, 462, 1361), (1362, 1905, 1361, 463), (1313, 438, 1362, 1906), (437, 1313, 1906, 1364), (1906, 1362, 463, 1363), (1364, 1906, 1363, 464), (1311, 437, 1364, 1907), (436, 1311, 1907, 1366), (1907, 1364, 464, 1365), (1366, 1907, 1365, 465), (1367, 466, 1401), (1401, 1366, 1367), (465, 1367, 1366), (1366, 1401, 436), (1398, 466, 1367), (1367, 1368, 1398), (467, 1398, 1368), (1368, 1367, 465), (1365, 464, 1369, 1908), (465, 1365, 1908, 1368), (1908, 1369, 468, 1370), (1368, 1908, 1370, 467), (1363, 463, 1371, 1909), (464, 1363, 1909, 1369), (1909, 1371, 469, 1372), (1369, 1909, 1372, 468), (1361, 462, 1373, 1910), (463, 1361, 1910, 1371), (1910, 1373, 470, 1374), (1371, 1910, 1374, 469), (1359, 461, 1375, 1911), (462, 1359, 1911, 1373), (1911, 1375, 471, 1376), (1373, 1911, 1376, 470), (1357, 460, 1377, 1912), (461, 1357, 1912, 1375), (1912, 1377, 472, 1378), (1375, 1912, 1378, 471), (1355, 459, 1379, 1913), (460, 1355, 1913, 1377), (1913, 1379, 473, 1380), (1377, 1913, 1380, 472), (1353, 458, 1381, 1914), (459, 1353, 1914, 1379), (1914, 1381, 474, 1382), (1379, 1914, 1382, 473), (1351, 457, 1383, 1915), (458, 1351, 1915, 1381), (1915, 1383, 475, 1384), (1381, 1915, 1384, 474), (1349, 456, 1385, 1916), (457, 1349, 1916, 1383), (1916, 1385, 476, 1386), (1383, 1916, 1386, 475), (1347, 455, 1387, 1917), (456, 1347, 1917, 1385), (1917, 1387, 477, 1388), (1385, 1917, 1388, 476), (1345, 454, 1389, 1918), (455, 1345, 1918, 1387), (1918, 1389, 478, 1390), (1387, 1918, 1390, 477), (1343, 453, 1391, 1919), (454, 1343, 1919, 1389), (1919, 1391, 479, 1392), (1389, 1919, 1392, 478), (1341, 452, 1393, 1920), (453, 1341, 1920, 1391), (1920, 1393, 480, 1394), (1391, 1920, 1394, 479), (1339, 451, 1395, 1921), (452, 1339, 1921, 1393), (1921, 1395, 481, 1396), (1393, 1921, 1396, 480), (1395, 451, 1399), (1399, 1397, 1395), (481, 1395, 1397), (1397, 1399, 90)])
me_sphere.use_remesh_preserve_volume = False
me_sphere.use_remesh_preserve_attributes = False
me_sphere.use_mirror_vertex_groups = False
me_sphere.update()

# ---- objects
ob_sphere = bpy.data.objects.new('Sphere', me_sphere)
ob_lamp = bpy.data.objects.new('Lamp', light_lamp)
ob_camera = bpy.data.objects.new('Camera', cam_camera)

# ---- transforms, parenting, visibility, modifiers, constraints
ob_sphere.location = (0.0, 0.0, 0.0)
ob_sphere.scale = (1.669, 1.356, 0.346)
ob_sphere.lineart.crease_threshold = 0.0
ob_lamp.location = (4.076, 1.005, 5.904)
ob_lamp.rotation_euler = (0.6503, 0.05522, 1.866)
ob_lamp.lock_rotations_4d = False
ob_lamp.empty_display_type = 'ARROWS'
ob_lamp.color = (0.0, 0.0, 0.0, 0.0)
ob_lamp.lineart.crease_threshold = 0.0
ob_camera.location = (7.481, -6.508, 5.344)
ob_camera.rotation_euler = (1.109, 0.01082, 0.8149)
ob_camera.lock_rotations_4d = False
ob_camera.empty_display_type = 'ARROWS'
ob_camera.color = (0.0, 0.0, 0.0, 0.0)
ob_camera.display_type = 'WIRE'
ob_camera.lineart.crease_threshold = 0.0

# ---- collection membership
col_collection_1.objects.link(ob_sphere)
col_collection_1.objects.link(ob_lamp)
col_collection_1.objects.link(ob_camera)

# ---- scene / render settings (as saved in the file)
scene.camera = ob_camera
scene.frame_start = 1; scene.frame_end = 250; scene.frame_set(-11)
scene.render.engine = 'BLENDER_EEVEE_NEXT'
scene.render.image_settings.color_mode = 'RGB'
scene.render.image_settings.compression = 90
scene.render.resolution_percentage = 50
scene.render.dither_intensity = 0.0
scene.render.bake_margin = 2
scene.render.bake_bias = 0.0
scene.cycles.use_denoising = False
scene.cycles.samples = 10
scene.cycles.sampling_pattern = 'TABULATED_SOBOL'
scene.cycles.light_sampling_threshold = 0.0
scene.cycles.use_adaptive_sampling = False
scene.cycles.use_light_tree = False
scene.cycles.blur_glossy = 0.0
scene.cycles.volume_bounces = 1
scene.cycles.pixel_filter_type = 'GAUSSIAN'
scene.cycles.sample_clamp_indirect = 0.0
scene.view_settings.view_transform = 'Standard'
bpy.context.view_layer.update()
